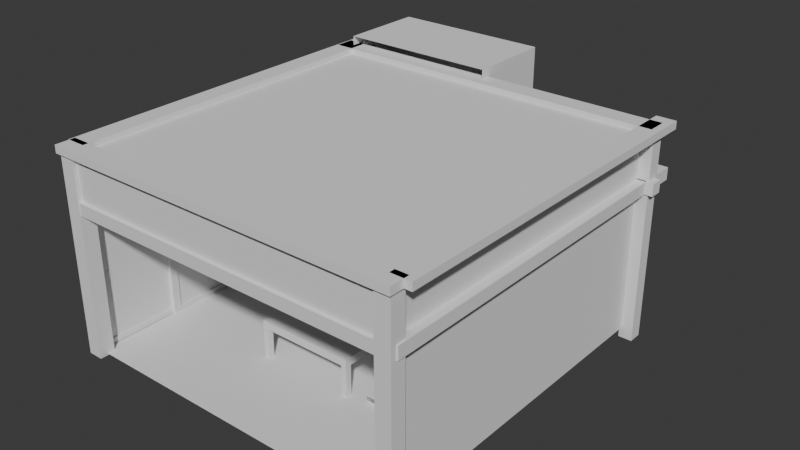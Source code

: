 # Source: home.blend  (saved by Blender 4.1.24; exported with 4.5.12 LTS)
import bpy
from mathutils import Matrix  # noqa: F401  (used for matrix-valued properties, if any)

bpy.ops.wm.read_factory_settings(use_empty=True)
scene = bpy.context.scene
scene.name = 'Scene'

# ---- collections
col_collection = bpy.data.collections.new('Collection'); scene.collection.children.link(col_collection)
col_collection_1 = bpy.data.collections.new('Collection 1'); col_collection.children.link(col_collection_1)
col_collection_2 = bpy.data.collections.new('Collection 2'); col_collection.children.link(col_collection_2)
col_collection_3 = bpy.data.collections.new('Collection 3'); col_collection.children.link(col_collection_3)
col_collection_4 = bpy.data.collections.new('Collection 4'); col_collection.children.link(col_collection_4)

# ---- world
world_world = bpy.data.worlds.new('World'); scene.world = world_world
world_world.use_nodes = True; world_world.node_tree.nodes.clear()
_N = world_world.node_tree.nodes; _L = world_world.node_tree.links
n0 = _N.new('ShaderNodeOutputWorld'); n0.name = 'World Output'; n0.location = (300, 300)
n1 = _N.new('ShaderNodeBackground'); n1.name = 'Background'; n1.location = (10, 300)
n1.inputs[0].default_value = (0.05088, 0.05088, 0.05088, 1.0)
_L.new(n1.outputs[0], n0.inputs[0])
n0.is_active_output = True
world_world.color = (0.05088, 0.05088, 0.05088)
world_world.use_sun_shadow = False
world_world.sun_shadow_jitter_overblur = 0.0

# ---- meshes
me_x = bpy.data.meshes.new('立方体')
me_x.from_pydata([(0.6667, -2.667, 2.0), (1.63, 0.8726, -1.192e-07), (0.6667, -0.6667, 2.0), (0.03704, 0.8726, -1.192e-07), (2.667, -2.667, 2.0), (2.667, -0.6667, 2.0), (0.6667, -2.667, 2.0), (0.6667, -0.6667, 2.0), (2.667, -0.6667, 2.0), (2.667, -2.667, 2.0), (0.0, -3.333, -1.192e-07), (3.333, -3.333, -1.192e-07), (0.0, 0.0, -1.192e-07), (3.333, 0.0, -1.192e-07), (3.333, 0.0, 2.08), (0.0, -3.333, 2.0), (3.333, 0.0, 1.6), (1.667, 0.0, 1.6), (3.333, 0.0, 1.438), (0.03704, 0.0, -1.192e-07), (1.63, 0.0, -1.192e-07), (0.0, 0.0, 1.76), (1.667, 0.0, 1.76), (0.0, 0.0, -1.192e-07), (3.333, 0.0, 2.08), (3.333, -3.333, 2.08), (0.0, -3.333, 2.08), (0.0, 0.0, 2.08), (0.0, 0.0, 2.08), (1.667, 0.0, 2.08), (0.03704, 0.0, 2.238), (1.63, 0.0, 2.238), (0.03704, 0.8726, 2.238), (1.63, 0.8726, 2.238), (1.667, -0.03704, 2.08), (1.667, -0.03704, 1.6), (3.333, -0.03704, 1.6), (3.333, -0.03704, 2.08), (1.667, -0.03704, 1.76), (1.667, -0.03704, 2.08), (0.0, -0.03704, 1.76), (0.0, -0.03704, 2.08), (0.0, -3.333, 1.52), (0.0, 0.0, 1.52), (0.03563, -3.333, 2.08), (0.03563, 0.0, 2.08), (0.03563, -3.333, 1.52), (0.03563, 0.0, 1.52), (3.333, -3.333, 1.52), (0.0, -3.333, 1.52), (3.333, -3.37, 2.08), (0.0, -3.37, 2.08), (3.333, -3.37, 1.52), (0.0, -3.37, 1.52)], [(10, 12), (2, 7), (6, 0), (9, 4), (5, 8), (12, 13), (15, 10), (18, 13), (12, 19), (14, 29)], [(3, 1, 33, 32), (11, 13, 23, 10), (29, 22, 21, 28), (29, 24, 16, 17), (25, 24, 13, 11), (25, 26, 28, 24), (19, 3, 32, 30), (20, 31, 33, 1), (30, 32, 33, 31), (34, 35, 36, 37), (24, 29, 34, 37), (16, 24, 37, 36), (29, 17, 35, 34), (17, 16, 36, 35), (39, 41, 40, 38), (28, 21, 40, 41), (22, 29, 39, 38), (29, 28, 41, 39), (21, 22, 38, 40), (27, 43, 42, 26), (45, 44, 46, 47), (43, 27, 45, 47), (26, 42, 46, 44), (42, 43, 47, 46), (27, 26, 44, 45), (25, 48, 52, 50), (50, 51, 53, 52), (26, 25, 50, 51), (49, 26, 51, 53), (48, 49, 53, 52)])
_uv = me_x.uv_layers.new(name='UVマップ')
_uv.uv.foreach_set('vector', [0.0, 0.0, 0.0, 0.0, 0.0, 0.0, 0.0, 0.0, 0.0, 0.0, 0.0, 0.0, 0.0, 0.0, 0.0, 0.0, 0.0, 0.0, 0.0, 0.0, 0.0, 0.0, 0.0, 0.0, 0.0, 0.0, 0.0, 0.0, 0.0, 0.0, 0.0, 0.0, 0.0, 0.0, 0.0, 0.0, 0.0, 0.0, 0.0, 0.0, 0.0, 0.0, 0.0, 0.0, 0.0, 0.0, 0.0, 0.0, 0.0, 0.0, 0.0, 0.0, 0.0, 0.0, 0.0, 0.0, 0.0, 0.0, 0.0, 0.0, 0.0, 0.0, 0.0, 0.0, 0.0, 0.0, 0.0, 0.0, 0.0, 0.0, 0.0, 0.0, 0.0, 0.0, 0.0, 0.0, 0.0, 0.0, 0.0, 0.0, 0.0, 0.0, 0.0, 0.0, 0.0, 0.0, 0.0, 0.0, 0.0, 0.0, 0.0, 0.0, 0.0, 0.0, 0.0, 0.0, 0.0, 0.0, 0.0, 0.0, 0.0, 0.0, 0.0, 0.0, 0.0, 0.0, 0.0, 0.0, 0.0, 0.0, 0.0, 0.0, 0.0, 0.0, 0.0, 0.0, 0.0, 0.0, 0.0, 0.0, 0.0, 0.0, 0.0, 0.0, 0.0, 0.0, 0.0, 0.0, 0.0, 0.0, 0.0, 0.0, 0.0, 0.0, 0.0, 0.0, 0.0, 0.0, 0.0, 0.0, 0.0, 0.0, 0.0, 0.0, 0.0, 0.0, 0.0, 0.0, 0.0, 0.0, 0.0, 0.0, 0.0, 0.0, 0.0, 0.0, 0.0, 0.0, 0.0, 0.0, 0.0, 0.0, 0.0, 0.0, 0.0, 0.0, 0.0, 0.0, 0.0, 0.0, 0.0, 0.0, 0.0, 0.0, 0.0, 0.0, 0.0, 0.0, 0.0, 0.0, 0.0, 0.0, 0.0, 0.0, 0.0, 0.0, 0.0, 0.0, 0.0, 0.0, 0.0, 0.0, 0.0, 0.0, 0.0, 0.0, 0.0, 0.0, 0.0, 0.0, 0.0, 0.0, 0.0, 0.0, 0.0, 0.0, 0.0, 0.0, 0.0, 0.0, 0.0, 0.0, 0.0, 0.0, 0.0, 0.0, 0.0, 0.0, 0.0, 0.0, 0.0, 0.0, 0.0, 0.0, 0.0, 0.0, 0.0, 0.0, 0.0, 0.0, 0.0, 0.0, 0.0, 0.0, 0.0, 0.0, 0.0, 0.0, 0.0, 0.0])
me_x.update()
me_003 = bpy.data.meshes.new('立方体.003')
me_003.from_pydata([(-0.075, -0.075, -0.075), (-0.075, -0.075, 0.075), (-0.075, 0.075, -0.075), (-0.075, 0.075, 0.075), (0.075, -0.075, -0.075), (0.075, -0.075, 0.075), (0.075, 0.075, -0.075), (0.075, 0.075, 0.075)], [], [(0, 1, 3, 2), (2, 3, 7, 6), (6, 7, 5, 4), (4, 5, 1, 0), (2, 6, 4, 0), (7, 3, 1, 5)])
_uv = me_003.uv_layers.new(name='UVマップ')
_uv.uv.foreach_set('vector', [0.375, 0.0, 0.625, 0.0, 0.625, 0.25, 0.375, 0.25, 0.375, 0.25, 0.625, 0.25, 0.625, 0.5, 0.375, 0.5, 0.375, 0.5, 0.625, 0.5, 0.625, 0.75, 0.375, 0.75, 0.375, 0.75, 0.625, 0.75, 0.625, 1.0, 0.375, 1.0, 0.125, 0.5, 0.375, 0.5, 0.375, 0.75, 0.125, 0.75, 0.625, 0.5, 0.875, 0.5, 0.875, 0.75, 0.625, 0.75])
me_003.update()
me_004 = bpy.data.meshes.new('立方体.004')
me_004.from_pydata([(-0.075, -0.075, -0.075), (-0.075, -0.075, 0.075), (-0.075, 0.075, -0.075), (-0.075, 0.075, 0.075), (0.075, -0.075, -0.075), (0.075, -0.075, 0.075), (0.075, 0.075, -0.075), (0.075, 0.075, 0.075)], [], [(0, 1, 3, 2), (2, 3, 7, 6), (6, 7, 5, 4), (4, 5, 1, 0), (2, 6, 4, 0), (7, 3, 1, 5)])
_uv = me_004.uv_layers.new(name='UVマップ')
_uv.uv.foreach_set('vector', [0.375, 0.0, 0.625, 0.0, 0.625, 0.25, 0.375, 0.25, 0.375, 0.25, 0.625, 0.25, 0.625, 0.5, 0.375, 0.5, 0.375, 0.5, 0.625, 0.5, 0.625, 0.75, 0.375, 0.75, 0.375, 0.75, 0.625, 0.75, 0.625, 1.0, 0.375, 1.0, 0.125, 0.5, 0.375, 0.5, 0.375, 0.75, 0.125, 0.75, 0.625, 0.5, 0.875, 0.5, 0.875, 0.75, 0.625, 0.75])
me_004.update()
me_005 = bpy.data.meshes.new('立方体.005')
me_005.from_pydata([(-0.075, -0.075, -0.075), (-0.075, -0.075, 0.075), (-0.075, 0.075, -0.075), (-0.075, 0.075, 0.075), (0.075, -0.075, -0.075), (0.075, -0.075, 0.075), (0.075, 0.075, -0.075), (0.075, 0.075, 0.075)], [], [(0, 1, 3, 2), (2, 3, 7, 6), (6, 7, 5, 4), (4, 5, 1, 0), (2, 6, 4, 0), (7, 3, 1, 5)])
_uv = me_005.uv_layers.new(name='UVマップ')
_uv.uv.foreach_set('vector', [0.375, 0.0, 0.625, 0.0, 0.625, 0.25, 0.375, 0.25, 0.375, 0.25, 0.625, 0.25, 0.625, 0.5, 0.375, 0.5, 0.375, 0.5, 0.625, 0.5, 0.625, 0.75, 0.375, 0.75, 0.375, 0.75, 0.625, 0.75, 0.625, 1.0, 0.375, 1.0, 0.125, 0.5, 0.375, 0.5, 0.375, 0.75, 0.125, 0.75, 0.625, 0.5, 0.875, 0.5, 0.875, 0.75, 0.625, 0.75])
me_005.update()
me_006 = bpy.data.meshes.new('立方体.006')
me_006.from_pydata([(-0.075, -0.075, -0.075), (-0.075, -0.075, 0.075), (-0.075, 0.075, -0.075), (-0.075, 0.075, 0.075), (0.075, -0.075, -0.075), (0.075, -0.075, 0.075), (0.075, 0.075, -0.075), (0.075, 0.075, 0.075)], [], [(0, 1, 3, 2), (2, 3, 7, 6), (6, 7, 5, 4), (4, 5, 1, 0), (2, 6, 4, 0), (7, 3, 1, 5)])
_uv = me_006.uv_layers.new(name='UVマップ')
_uv.uv.foreach_set('vector', [0.375, 0.0, 0.625, 0.0, 0.625, 0.25, 0.375, 0.25, 0.375, 0.25, 0.625, 0.25, 0.625, 0.5, 0.375, 0.5, 0.375, 0.5, 0.625, 0.5, 0.625, 0.75, 0.375, 0.75, 0.375, 0.75, 0.625, 0.75, 0.625, 1.0, 0.375, 1.0, 0.125, 0.5, 0.375, 0.5, 0.375, 0.75, 0.125, 0.75, 0.625, 0.5, 0.875, 0.5, 0.875, 0.75, 0.625, 0.75])
me_006.update()
me_010 = bpy.data.meshes.new('立方体.010')
me_010.from_pydata([(-0.075, -0.075, -0.075), (-0.075, -0.075, 0.075), (-0.075, 0.075, -0.075), (-0.075, 0.075, 0.075), (0.075, -0.075, -0.075), (0.075, -0.075, 0.075), (0.075, 0.075, -0.075), (0.075, 0.075, 0.075)], [], [(0, 1, 3, 2), (2, 3, 7, 6), (6, 7, 5, 4), (4, 5, 1, 0), (2, 6, 4, 0), (7, 3, 1, 5)])
_uv = me_010.uv_layers.new(name='UVマップ')
_uv.uv.foreach_set('vector', [0.375, 0.0, 0.625, 0.0, 0.625, 0.25, 0.375, 0.25, 0.375, 0.25, 0.625, 0.25, 0.625, 0.5, 0.375, 0.5, 0.375, 0.5, 0.625, 0.5, 0.625, 0.75, 0.375, 0.75, 0.375, 0.75, 0.625, 0.75, 0.625, 1.0, 0.375, 1.0, 0.125, 0.5, 0.375, 0.5, 0.375, 0.75, 0.125, 0.75, 0.625, 0.5, 0.875, 0.5, 0.875, 0.75, 0.625, 0.75])
me_010.update()
me_002 = bpy.data.meshes.new('立方体.002')
me_002.from_pydata([(-0.075, -0.075, -0.075), (-0.075, -0.075, 0.075), (-0.075, 0.075, -0.075), (-0.075, 0.075, 0.075), (0.075, -0.075, -0.075), (0.075, -0.075, 0.075), (0.075, 0.075, -0.075), (0.075, 0.075, 0.075)], [], [(0, 1, 3, 2), (2, 3, 7, 6), (6, 7, 5, 4), (4, 5, 1, 0), (2, 6, 4, 0), (7, 3, 1, 5)])
_uv = me_002.uv_layers.new(name='UVマップ')
_uv.uv.foreach_set('vector', [0.375, 0.0, 0.625, 0.0, 0.625, 0.25, 0.375, 0.25, 0.375, 0.25, 0.625, 0.25, 0.625, 0.5, 0.375, 0.5, 0.375, 0.5, 0.625, 0.5, 0.625, 0.75, 0.375, 0.75, 0.375, 0.75, 0.625, 0.75, 0.625, 1.0, 0.375, 1.0, 0.125, 0.5, 0.375, 0.5, 0.375, 0.75, 0.125, 0.75, 0.625, 0.5, 0.875, 0.5, 0.875, 0.75, 0.625, 0.75])
me_002.update()
me_008 = bpy.data.meshes.new('立方体.008')
me_008.from_pydata([(-0.075, -0.075, -0.075), (-0.075, -0.075, 0.075), (-0.075, 0.075, -0.075), (-0.075, 0.075, 0.075), (0.075, -0.075, -0.075), (0.075, -0.075, 0.075), (0.075, 0.075, -0.075), (0.075, 0.075, 0.075)], [], [(0, 1, 3, 2), (2, 3, 7, 6), (6, 7, 5, 4), (4, 5, 1, 0), (2, 6, 4, 0), (7, 3, 1, 5)])
_uv = me_008.uv_layers.new(name='UVマップ')
_uv.uv.foreach_set('vector', [0.375, 0.0, 0.625, 0.0, 0.625, 0.25, 0.375, 0.25, 0.375, 0.25, 0.625, 0.25, 0.625, 0.5, 0.375, 0.5, 0.375, 0.5, 0.625, 0.5, 0.625, 0.75, 0.375, 0.75, 0.375, 0.75, 0.625, 0.75, 0.625, 1.0, 0.375, 1.0, 0.125, 0.5, 0.375, 0.5, 0.375, 0.75, 0.125, 0.75, 0.625, 0.5, 0.875, 0.5, 0.875, 0.75, 0.625, 0.75])
me_008.update()
me_009 = bpy.data.meshes.new('立方体.009')
me_009.from_pydata([(-0.28, -0.28, -0.28), (-0.28, -0.28, 0.28), (-0.28, 0.28, -0.28), (-0.28, 0.28, 0.28), (0.28, -0.28, -0.28), (0.28, -0.28, 0.28), (0.28, 0.28, -0.28), (0.28, 0.28, 0.28)], [], [(0, 1, 3, 2), (2, 3, 7, 6), (6, 7, 5, 4), (4, 5, 1, 0), (2, 6, 4, 0), (7, 3, 1, 5)])
_uv = me_009.uv_layers.new(name='UVマップ')
_uv.uv.foreach_set('vector', [0.375, 0.0, 0.625, 0.0, 0.625, 0.25, 0.375, 0.25, 0.375, 0.25, 0.625, 0.25, 0.625, 0.5, 0.375, 0.5, 0.375, 0.5, 0.625, 0.5, 0.625, 0.75, 0.375, 0.75, 0.375, 0.75, 0.625, 0.75, 0.625, 1.0, 0.375, 1.0, 0.125, 0.5, 0.375, 0.5, 0.375, 0.75, 0.125, 0.75, 0.625, 0.5, 0.875, 0.5, 0.875, 0.75, 0.625, 0.75])
me_009.update()
me_011 = bpy.data.meshes.new('立方体.011')
me_011.from_pydata([(-0.075, -0.075, -0.075), (-0.075, -0.075, 0.075), (-0.075, 0.075, -0.075), (-0.075, 0.075, 0.075), (0.075, -0.075, -0.075), (0.075, -0.075, 0.075), (0.075, 0.075, -0.075), (0.075, 0.075, 0.075)], [], [(0, 1, 3, 2), (2, 3, 7, 6), (6, 7, 5, 4), (4, 5, 1, 0), (2, 6, 4, 0), (7, 3, 1, 5)])
_uv = me_011.uv_layers.new(name='UVマップ')
_uv.uv.foreach_set('vector', [0.375, 0.0, 0.625, 0.0, 0.625, 0.25, 0.375, 0.25, 0.375, 0.25, 0.625, 0.25, 0.625, 0.5, 0.375, 0.5, 0.375, 0.5, 0.625, 0.5, 0.625, 0.75, 0.375, 0.75, 0.375, 0.75, 0.625, 0.75, 0.625, 1.0, 0.375, 1.0, 0.125, 0.5, 0.375, 0.5, 0.375, 0.75, 0.125, 0.75, 0.625, 0.5, 0.875, 0.5, 0.875, 0.75, 0.625, 0.75])
me_011.update()
me_012 = bpy.data.meshes.new('立方体.012')
me_012.from_pydata([(-0.075, -0.075, -0.075), (-0.075, -0.075, 0.075), (-0.075, 0.075, -0.075), (-0.075, 0.075, 0.075), (0.075, -0.075, -0.075), (0.075, -0.075, 0.075), (0.075, 0.075, -0.075), (0.075, 0.075, 0.075)], [], [(0, 1, 3, 2), (2, 3, 7, 6), (6, 7, 5, 4), (4, 5, 1, 0), (2, 6, 4, 0), (7, 3, 1, 5)])
_uv = me_012.uv_layers.new(name='UVマップ')
_uv.uv.foreach_set('vector', [0.375, 0.0, 0.625, 0.0, 0.625, 0.25, 0.375, 0.25, 0.375, 0.25, 0.625, 0.25, 0.625, 0.5, 0.375, 0.5, 0.375, 0.5, 0.625, 0.5, 0.625, 0.75, 0.375, 0.75, 0.375, 0.75, 0.625, 0.75, 0.625, 1.0, 0.375, 1.0, 0.125, 0.5, 0.375, 0.5, 0.375, 0.75, 0.125, 0.75, 0.625, 0.5, 0.875, 0.5, 0.875, 0.75, 0.625, 0.75])
me_012.update()
me_013 = bpy.data.meshes.new('立方体.013')
me_013.from_pydata([(-0.075, -0.075, -0.075), (-0.075, -0.075, 0.075), (-0.075, 0.075, -0.075), (-0.075, 0.075, 0.075), (0.075, -0.075, -0.075), (0.075, -0.075, 0.075), (0.075, 0.075, -0.075), (0.075, 0.075, 0.075)], [], [(0, 1, 3, 2), (2, 3, 7, 6), (6, 7, 5, 4), (4, 5, 1, 0), (2, 6, 4, 0), (7, 3, 1, 5)])
_uv = me_013.uv_layers.new(name='UVマップ')
_uv.uv.foreach_set('vector', [0.375, 0.0, 0.625, 0.0, 0.625, 0.25, 0.375, 0.25, 0.375, 0.25, 0.625, 0.25, 0.625, 0.5, 0.375, 0.5, 0.375, 0.5, 0.625, 0.5, 0.625, 0.75, 0.375, 0.75, 0.375, 0.75, 0.625, 0.75, 0.625, 1.0, 0.375, 1.0, 0.125, 0.5, 0.375, 0.5, 0.375, 0.75, 0.125, 0.75, 0.625, 0.5, 0.875, 0.5, 0.875, 0.75, 0.625, 0.75])
me_013.update()
me_014 = bpy.data.meshes.new('立方体.014')
me_014.from_pydata([(-0.075, -0.075, -0.075), (-0.075, -0.075, 0.075), (-0.075, 0.075, -0.075), (-0.075, 0.075, 0.075), (0.075, -0.075, -0.075), (0.075, -0.075, 0.075), (0.075, 0.075, -0.075), (0.075, 0.075, 0.075)], [], [(0, 1, 3, 2), (2, 3, 7, 6), (6, 7, 5, 4), (4, 5, 1, 0), (2, 6, 4, 0), (7, 3, 1, 5)])
_uv = me_014.uv_layers.new(name='UVマップ')
_uv.uv.foreach_set('vector', [0.375, 0.0, 0.625, 0.0, 0.625, 0.25, 0.375, 0.25, 0.375, 0.25, 0.625, 0.25, 0.625, 0.5, 0.375, 0.5, 0.375, 0.5, 0.625, 0.5, 0.625, 0.75, 0.375, 0.75, 0.375, 0.75, 0.625, 0.75, 0.625, 1.0, 0.375, 1.0, 0.125, 0.5, 0.375, 0.5, 0.375, 0.75, 0.125, 0.75, 0.625, 0.5, 0.875, 0.5, 0.875, 0.75, 0.625, 0.75])
me_014.update()
me_015 = bpy.data.meshes.new('立方体.015')
me_015.from_pydata([(-0.075, -0.075, -0.075), (-0.075, -0.075, 0.075), (-0.075, 0.075, -0.075), (-0.075, 0.075, 0.075), (0.075, -0.075, -0.075), (0.075, -0.075, 0.075), (0.075, 0.075, -0.075), (0.075, 0.075, 0.075)], [], [(0, 1, 3, 2), (2, 3, 7, 6), (6, 7, 5, 4), (4, 5, 1, 0), (2, 6, 4, 0), (7, 3, 1, 5)])
_uv = me_015.uv_layers.new(name='UVマップ')
_uv.uv.foreach_set('vector', [0.375, 0.0, 0.625, 0.0, 0.625, 0.25, 0.375, 0.25, 0.375, 0.25, 0.625, 0.25, 0.625, 0.5, 0.375, 0.5, 0.375, 0.5, 0.625, 0.5, 0.625, 0.75, 0.375, 0.75, 0.375, 0.75, 0.625, 0.75, 0.625, 1.0, 0.375, 1.0, 0.125, 0.5, 0.375, 0.5, 0.375, 0.75, 0.125, 0.75, 0.625, 0.5, 0.875, 0.5, 0.875, 0.75, 0.625, 0.75])
me_015.update()
me_016 = bpy.data.meshes.new('立方体.016')
me_016.from_pydata([(-0.075, -0.075, -0.075), (-0.075, -0.075, 0.075), (-0.075, 0.075, -0.075), (-0.075, 0.075, 0.075), (0.075, -0.075, -0.075), (0.075, -0.075, 0.075), (0.075, 0.075, -0.075), (0.075, 0.075, 0.075)], [], [(0, 1, 3, 2), (2, 3, 7, 6), (6, 7, 5, 4), (4, 5, 1, 0), (2, 6, 4, 0), (7, 3, 1, 5)])
_uv = me_016.uv_layers.new(name='UVマップ')
_uv.uv.foreach_set('vector', [0.375, 0.0, 0.625, 0.0, 0.625, 0.25, 0.375, 0.25, 0.375, 0.25, 0.625, 0.25, 0.625, 0.5, 0.375, 0.5, 0.375, 0.5, 0.625, 0.5, 0.625, 0.75, 0.375, 0.75, 0.375, 0.75, 0.625, 0.75, 0.625, 1.0, 0.375, 1.0, 0.125, 0.5, 0.375, 0.5, 0.375, 0.75, 0.125, 0.75, 0.625, 0.5, 0.875, 0.5, 0.875, 0.75, 0.625, 0.75])
me_016.update()
me_017 = bpy.data.meshes.new('立方体.017')
me_017.from_pydata([(-0.075, -0.075, -0.075), (-0.075, -0.075, 0.075), (-0.075, 0.075, -0.075), (-0.075, 0.075, 0.075), (0.075, -0.075, -0.075), (0.075, -0.075, 0.075), (0.075, 0.075, -0.075), (0.075, 0.075, 0.075)], [], [(0, 1, 3, 2), (2, 3, 7, 6), (6, 7, 5, 4), (4, 5, 1, 0), (2, 6, 4, 0), (7, 3, 1, 5)])
_uv = me_017.uv_layers.new(name='UVマップ')
_uv.uv.foreach_set('vector', [0.375, 0.0, 0.625, 0.0, 0.625, 0.25, 0.375, 0.25, 0.375, 0.25, 0.625, 0.25, 0.625, 0.5, 0.375, 0.5, 0.375, 0.5, 0.625, 0.5, 0.625, 0.75, 0.375, 0.75, 0.375, 0.75, 0.625, 0.75, 0.625, 1.0, 0.375, 1.0, 0.125, 0.5, 0.375, 0.5, 0.375, 0.75, 0.125, 0.75, 0.625, 0.5, 0.875, 0.5, 0.875, 0.75, 0.625, 0.75])
me_017.update()
me_018 = bpy.data.meshes.new('立方体.018')
me_018.from_pydata([(-0.075, -0.075, -0.075), (-0.075, -0.075, 0.075), (-0.075, 0.075, -0.075), (-0.075, 0.075, 0.075), (0.075, -0.075, -0.075), (0.075, -0.075, 0.075), (0.075, 0.075, -0.075), (0.075, 0.075, 0.075)], [], [(0, 1, 3, 2), (2, 3, 7, 6), (6, 7, 5, 4), (4, 5, 1, 0), (2, 6, 4, 0), (7, 3, 1, 5)])
_uv = me_018.uv_layers.new(name='UVマップ')
_uv.uv.foreach_set('vector', [0.375, 0.0, 0.625, 0.0, 0.625, 0.25, 0.375, 0.25, 0.375, 0.25, 0.625, 0.25, 0.625, 0.5, 0.375, 0.5, 0.375, 0.5, 0.625, 0.5, 0.625, 0.75, 0.375, 0.75, 0.375, 0.75, 0.625, 0.75, 0.625, 1.0, 0.375, 1.0, 0.125, 0.5, 0.375, 0.5, 0.375, 0.75, 0.125, 0.75, 0.625, 0.5, 0.875, 0.5, 0.875, 0.75, 0.625, 0.75])
me_018.update()
me_005_1 = bpy.data.meshes.new('円柱.005')
me_005_1.from_pydata([(0.0, 0.08, -0.005), (0.0, 0.08, 0.005), (0.01561, 0.07846, -0.005), (0.01561, 0.07846, 0.005), (0.03061, 0.07391, -0.005), (0.03061, 0.07391, 0.005), (0.04445, 0.06652, -0.005), (0.04445, 0.06652, 0.005), (0.05657, 0.05657, -0.005), (0.05657, 0.05657, 0.005), (0.06652, 0.04445, -0.005), (0.06652, 0.04445, 0.005), (0.07391, 0.03061, -0.005), (0.07391, 0.03061, 0.005), (0.07846, 0.01561, -0.005), (0.07846, 0.01561, 0.005), (0.08, 0.0, -0.005), (0.08, 0.0, 0.005), (0.07846, -0.01561, -0.005), (0.07846, -0.01561, 0.005), (0.07391, -0.03061, -0.005), (0.07391, -0.03061, 0.005), (0.06652, -0.04445, -0.005), (0.06652, -0.04445, 0.005), (0.05657, -0.05657, -0.005), (0.05657, -0.05657, 0.005), (0.04445, -0.06652, -0.005), (0.04445, -0.06652, 0.005), (0.03061, -0.07391, -0.005), (0.03061, -0.07391, 0.005), (0.01561, -0.07846, -0.005), (0.01561, -0.07846, 0.005), (0.0, -0.08, -0.005), (0.0, -0.08, 0.005), (-0.01561, -0.07846, -0.005), (-0.01561, -0.07846, 0.005), (-0.03061, -0.07391, -0.005), (-0.03061, -0.07391, 0.005), (-0.04445, -0.06652, -0.005), (-0.04445, -0.06652, 0.005), (-0.05657, -0.05657, -0.005), (-0.05657, -0.05657, 0.005), (-0.06652, -0.04445, -0.005), (-0.06652, -0.04445, 0.005), (-0.07391, -0.03061, -0.005), (-0.07391, -0.03061, 0.005), (-0.07846, -0.01561, -0.005), (-0.07846, -0.01561, 0.005), (-0.08, 0.0, -0.005), (-0.08, 0.0, 0.005), (-0.07846, 0.01561, -0.005), (-0.07846, 0.01561, 0.005), (-0.07391, 0.03061, -0.005), (-0.07391, 0.03061, 0.005), (-0.06652, 0.04445, -0.005), (-0.06652, 0.04445, 0.005), (-0.05657, 0.05657, -0.005), (-0.05657, 0.05657, 0.005), (-0.04445, 0.06652, -0.005), (-0.04445, 0.06652, 0.005), (-0.03061, 0.07391, -0.005), (-0.03061, 0.07391, 0.005), (-0.01561, 0.07846, -0.005), (-0.01561, 0.07846, 0.005)], [], [(0, 1, 3, 2), (2, 3, 5, 4), (4, 5, 7, 6), (6, 7, 9, 8), (8, 9, 11, 10), (10, 11, 13, 12), (12, 13, 15, 14), (14, 15, 17, 16), (16, 17, 19, 18), (18, 19, 21, 20), (20, 21, 23, 22), (22, 23, 25, 24), (24, 25, 27, 26), (26, 27, 29, 28), (28, 29, 31, 30), (30, 31, 33, 32), (32, 33, 35, 34), (34, 35, 37, 36), (36, 37, 39, 38), (38, 39, 41, 40), (40, 41, 43, 42), (42, 43, 45, 44), (44, 45, 47, 46), (46, 47, 49, 48), (48, 49, 51, 50), (50, 51, 53, 52), (52, 53, 55, 54), (54, 55, 57, 56), (56, 57, 59, 58), (58, 59, 61, 60), (3, 1, 63, 61, 59, 57, 55, 53, 51, 49, 47, 45, 43, 41, 39, 37, 35, 33, 31, 29, 27, 25, 23, 21, 19, 17, 15, 13, 11, 9, 7, 5), (60, 61, 63, 62), (62, 63, 1, 0), (0, 2, 4, 6, 8, 10, 12, 14, 16, 18, 20, 22, 24, 26, 28, 30, 32, 34, 36, 38, 40, 42, 44, 46, 48, 50, 52, 54, 56, 58, 60, 62)])
_uv = me_005_1.uv_layers.new(name='UVマップ')
_uv.uv.foreach_set('vector', [1.0, 0.5, 1.0, 1.0, 0.9688, 1.0, 0.9688, 0.5, 0.9688, 0.5, 0.9688, 1.0, 0.9375, 1.0, 0.9375, 0.5, 0.9375, 0.5, 0.9375, 1.0, 0.9062, 1.0, 0.9062, 0.5, 0.9062, 0.5, 0.9062, 1.0, 0.875, 1.0, 0.875, 0.5, 0.875, 0.5, 0.875, 1.0, 0.8438, 1.0, 0.8438, 0.5, 0.8438, 0.5, 0.8438, 1.0, 0.8125, 1.0, 0.8125, 0.5, 0.8125, 0.5, 0.8125, 1.0, 0.7812, 1.0, 0.7812, 0.5, 0.7812, 0.5, 0.7812, 1.0, 0.75, 1.0, 0.75, 0.5, 0.75, 0.5, 0.75, 1.0, 0.7188, 1.0, 0.7188, 0.5, 0.7188, 0.5, 0.7188, 1.0, 0.6875, 1.0, 0.6875, 0.5, 0.6875, 0.5, 0.6875, 1.0, 0.6562, 1.0, 0.6562, 0.5, 0.6562, 0.5, 0.6562, 1.0, 0.625, 1.0, 0.625, 0.5, 0.625, 0.5, 0.625, 1.0, 0.5938, 1.0, 0.5938, 0.5, 0.5938, 0.5, 0.5938, 1.0, 0.5625, 1.0, 0.5625, 0.5, 0.5625, 0.5, 0.5625, 1.0, 0.5312, 1.0, 0.5312, 0.5, 0.5312, 0.5, 0.5312, 1.0, 0.5, 1.0, 0.5, 0.5, 0.5, 0.5, 0.5, 1.0, 0.4688, 1.0, 0.4688, 0.5, 0.4688, 0.5, 0.4688, 1.0, 0.4375, 1.0, 0.4375, 0.5, 0.4375, 0.5, 0.4375, 1.0, 0.4062, 1.0, 0.4062, 0.5, 0.4062, 0.5, 0.4062, 1.0, 0.375, 1.0, 0.375, 0.5, 0.375, 0.5, 0.375, 1.0, 0.3438, 1.0, 0.3438, 0.5, 0.3438, 0.5, 0.3438, 1.0, 0.3125, 1.0, 0.3125, 0.5, 0.3125, 0.5, 0.3125, 1.0, 0.2812, 1.0, 0.2812, 0.5, 0.2812, 0.5, 0.2812, 1.0, 0.25, 1.0, 0.25, 0.5, 0.25, 0.5, 0.25, 1.0, 0.2188, 1.0, 0.2188, 0.5, 0.2188, 0.5, 0.2188, 1.0, 0.1875, 1.0, 0.1875, 0.5, 0.1875, 0.5, 0.1875, 1.0, 0.1562, 1.0, 0.1562, 0.5, 0.1562, 0.5, 0.1562, 1.0, 0.125, 1.0, 0.125, 0.5, 0.125, 0.5, 0.125, 1.0, 0.09375, 1.0, 0.09375, 0.5, 0.09375, 0.5, 0.09375, 1.0, 0.0625, 1.0, 0.0625, 0.5, 0.2968, 0.4854, 0.25, 0.49, 0.2032, 0.4854, 0.1582, 0.4717, 0.1167, 0.4496, 0.08029, 0.4197, 0.05045, 0.3833, 0.02827, 0.3418, 0.01461, 0.2968, 0.01, 0.25, 0.01461, 0.2032, 0.02827, 0.1582, 0.05045, 0.1167, 0.08029, 0.08029, 0.1167, 0.05045, 0.1582, 0.02827, 0.2032, 0.01461, 0.25, 0.01, 0.2968, 0.01461, 0.3418, 0.02827, 0.3833, 0.05045, 0.4197, 0.08029, 0.4496, 0.1167, 0.4717, 0.1582, 0.4854, 0.2032, 0.49, 0.25, 0.4854, 0.2968, 0.4717, 0.3418, 0.4496, 0.3833, 0.4197, 0.4197, 0.3833, 0.4496, 0.3418, 0.4717, 0.0625, 0.5, 0.0625, 1.0, 0.03125, 1.0, 0.03125, 0.5, 0.03125, 0.5, 0.03125, 1.0, 0.0, 1.0, 0.0, 0.5, 0.75, 0.49, 0.7968, 0.4854, 0.8418, 0.4717, 0.8833, 0.4496, 0.9197, 0.4197, 0.9496, 0.3833, 0.9717, 0.3418, 0.9854, 0.2968, 0.99, 0.25, 0.9854, 0.2032, 0.9717, 0.1582, 0.9496, 0.1167, 0.9197, 0.08029, 0.8833, 0.05045, 0.8418, 0.02827, 0.7968, 0.01461, 0.75, 0.01, 0.7032, 0.01461, 0.6582, 0.02827, 0.6167, 0.05045, 0.5803, 0.08029, 0.5504, 0.1167, 0.5283, 0.1582, 0.5146, 0.2032, 0.51, 0.25, 0.5146, 0.2968, 0.5283, 0.3418, 0.5504, 0.3833, 0.5803, 0.4197, 0.6167, 0.4496, 0.6582, 0.4717, 0.7032, 0.4854])
me_005_1.update()
me_006_1 = bpy.data.meshes.new('円柱.006')
me_006_1.from_pydata([(0.0, 0.08, -0.005), (0.0, 0.08, 0.005), (0.01561, 0.07846, -0.005), (0.01561, 0.07846, 0.005), (0.03061, 0.07391, -0.005), (0.03061, 0.07391, 0.005), (0.04445, 0.06652, -0.005), (0.04445, 0.06652, 0.005), (0.05657, 0.05657, -0.005), (0.05657, 0.05657, 0.005), (0.06652, 0.04445, -0.005), (0.06652, 0.04445, 0.005), (0.07391, 0.03061, -0.005), (0.07391, 0.03061, 0.005), (0.07846, 0.01561, -0.005), (0.07846, 0.01561, 0.005), (0.08, 0.0, -0.005), (0.08, 0.0, 0.005), (0.07846, -0.01561, -0.005), (0.07846, -0.01561, 0.005), (0.07391, -0.03061, -0.005), (0.07391, -0.03061, 0.005), (0.06652, -0.04445, -0.005), (0.06652, -0.04445, 0.005), (0.05657, -0.05657, -0.005), (0.05657, -0.05657, 0.005), (0.04445, -0.06652, -0.005), (0.04445, -0.06652, 0.005), (0.03061, -0.07391, -0.005), (0.03061, -0.07391, 0.005), (0.01561, -0.07846, -0.005), (0.01561, -0.07846, 0.005), (0.0, -0.08, -0.005), (0.0, -0.08, 0.005), (-0.01561, -0.07846, -0.005), (-0.01561, -0.07846, 0.005), (-0.03061, -0.07391, -0.005), (-0.03061, -0.07391, 0.005), (-0.04445, -0.06652, -0.005), (-0.04445, -0.06652, 0.005), (-0.05657, -0.05657, -0.005), (-0.05657, -0.05657, 0.005), (-0.06652, -0.04445, -0.005), (-0.06652, -0.04445, 0.005), (-0.07391, -0.03061, -0.005), (-0.07391, -0.03061, 0.005), (-0.07846, -0.01561, -0.005), (-0.07846, -0.01561, 0.005), (-0.08, 0.0, -0.005), (-0.08, 0.0, 0.005), (-0.07846, 0.01561, -0.005), (-0.07846, 0.01561, 0.005), (-0.07391, 0.03061, -0.005), (-0.07391, 0.03061, 0.005), (-0.06652, 0.04445, -0.005), (-0.06652, 0.04445, 0.005), (-0.05657, 0.05657, -0.005), (-0.05657, 0.05657, 0.005), (-0.04445, 0.06652, -0.005), (-0.04445, 0.06652, 0.005), (-0.03061, 0.07391, -0.005), (-0.03061, 0.07391, 0.005), (-0.01561, 0.07846, -0.005), (-0.01561, 0.07846, 0.005)], [], [(0, 1, 3, 2), (2, 3, 5, 4), (4, 5, 7, 6), (6, 7, 9, 8), (8, 9, 11, 10), (10, 11, 13, 12), (12, 13, 15, 14), (14, 15, 17, 16), (16, 17, 19, 18), (18, 19, 21, 20), (20, 21, 23, 22), (22, 23, 25, 24), (24, 25, 27, 26), (26, 27, 29, 28), (28, 29, 31, 30), (30, 31, 33, 32), (32, 33, 35, 34), (34, 35, 37, 36), (36, 37, 39, 38), (38, 39, 41, 40), (40, 41, 43, 42), (42, 43, 45, 44), (44, 45, 47, 46), (46, 47, 49, 48), (48, 49, 51, 50), (50, 51, 53, 52), (52, 53, 55, 54), (54, 55, 57, 56), (56, 57, 59, 58), (58, 59, 61, 60), (3, 1, 63, 61, 59, 57, 55, 53, 51, 49, 47, 45, 43, 41, 39, 37, 35, 33, 31, 29, 27, 25, 23, 21, 19, 17, 15, 13, 11, 9, 7, 5), (60, 61, 63, 62), (62, 63, 1, 0), (0, 2, 4, 6, 8, 10, 12, 14, 16, 18, 20, 22, 24, 26, 28, 30, 32, 34, 36, 38, 40, 42, 44, 46, 48, 50, 52, 54, 56, 58, 60, 62)])
_uv = me_006_1.uv_layers.new(name='UVマップ')
_uv.uv.foreach_set('vector', [1.0, 0.5, 1.0, 1.0, 0.9688, 1.0, 0.9688, 0.5, 0.9688, 0.5, 0.9688, 1.0, 0.9375, 1.0, 0.9375, 0.5, 0.9375, 0.5, 0.9375, 1.0, 0.9062, 1.0, 0.9062, 0.5, 0.9062, 0.5, 0.9062, 1.0, 0.875, 1.0, 0.875, 0.5, 0.875, 0.5, 0.875, 1.0, 0.8438, 1.0, 0.8438, 0.5, 0.8438, 0.5, 0.8438, 1.0, 0.8125, 1.0, 0.8125, 0.5, 0.8125, 0.5, 0.8125, 1.0, 0.7812, 1.0, 0.7812, 0.5, 0.7812, 0.5, 0.7812, 1.0, 0.75, 1.0, 0.75, 0.5, 0.75, 0.5, 0.75, 1.0, 0.7188, 1.0, 0.7188, 0.5, 0.7188, 0.5, 0.7188, 1.0, 0.6875, 1.0, 0.6875, 0.5, 0.6875, 0.5, 0.6875, 1.0, 0.6562, 1.0, 0.6562, 0.5, 0.6562, 0.5, 0.6562, 1.0, 0.625, 1.0, 0.625, 0.5, 0.625, 0.5, 0.625, 1.0, 0.5938, 1.0, 0.5938, 0.5, 0.5938, 0.5, 0.5938, 1.0, 0.5625, 1.0, 0.5625, 0.5, 0.5625, 0.5, 0.5625, 1.0, 0.5312, 1.0, 0.5312, 0.5, 0.5312, 0.5, 0.5312, 1.0, 0.5, 1.0, 0.5, 0.5, 0.5, 0.5, 0.5, 1.0, 0.4688, 1.0, 0.4688, 0.5, 0.4688, 0.5, 0.4688, 1.0, 0.4375, 1.0, 0.4375, 0.5, 0.4375, 0.5, 0.4375, 1.0, 0.4062, 1.0, 0.4062, 0.5, 0.4062, 0.5, 0.4062, 1.0, 0.375, 1.0, 0.375, 0.5, 0.375, 0.5, 0.375, 1.0, 0.3438, 1.0, 0.3438, 0.5, 0.3438, 0.5, 0.3438, 1.0, 0.3125, 1.0, 0.3125, 0.5, 0.3125, 0.5, 0.3125, 1.0, 0.2812, 1.0, 0.2812, 0.5, 0.2812, 0.5, 0.2812, 1.0, 0.25, 1.0, 0.25, 0.5, 0.25, 0.5, 0.25, 1.0, 0.2188, 1.0, 0.2188, 0.5, 0.2188, 0.5, 0.2188, 1.0, 0.1875, 1.0, 0.1875, 0.5, 0.1875, 0.5, 0.1875, 1.0, 0.1562, 1.0, 0.1562, 0.5, 0.1562, 0.5, 0.1562, 1.0, 0.125, 1.0, 0.125, 0.5, 0.125, 0.5, 0.125, 1.0, 0.09375, 1.0, 0.09375, 0.5, 0.09375, 0.5, 0.09375, 1.0, 0.0625, 1.0, 0.0625, 0.5, 0.2968, 0.4854, 0.25, 0.49, 0.2032, 0.4854, 0.1582, 0.4717, 0.1167, 0.4496, 0.08029, 0.4197, 0.05045, 0.3833, 0.02827, 0.3418, 0.01461, 0.2968, 0.01, 0.25, 0.01461, 0.2032, 0.02827, 0.1582, 0.05045, 0.1167, 0.08029, 0.08029, 0.1167, 0.05045, 0.1582, 0.02827, 0.2032, 0.01461, 0.25, 0.01, 0.2968, 0.01461, 0.3418, 0.02827, 0.3833, 0.05045, 0.4197, 0.08029, 0.4496, 0.1167, 0.4717, 0.1582, 0.4854, 0.2032, 0.49, 0.25, 0.4854, 0.2968, 0.4717, 0.3418, 0.4496, 0.3833, 0.4197, 0.4197, 0.3833, 0.4496, 0.3418, 0.4717, 0.0625, 0.5, 0.0625, 1.0, 0.03125, 1.0, 0.03125, 0.5, 0.03125, 0.5, 0.03125, 1.0, 0.0, 1.0, 0.0, 0.5, 0.75, 0.49, 0.7968, 0.4854, 0.8418, 0.4717, 0.8833, 0.4496, 0.9197, 0.4197, 0.9496, 0.3833, 0.9717, 0.3418, 0.9854, 0.2968, 0.99, 0.25, 0.9854, 0.2032, 0.9717, 0.1582, 0.9496, 0.1167, 0.9197, 0.08029, 0.8833, 0.05045, 0.8418, 0.02827, 0.7968, 0.01461, 0.75, 0.01, 0.7032, 0.01461, 0.6582, 0.02827, 0.6167, 0.05045, 0.5803, 0.08029, 0.5504, 0.1167, 0.5283, 0.1582, 0.5146, 0.2032, 0.51, 0.25, 0.5146, 0.2968, 0.5283, 0.3418, 0.5504, 0.3833, 0.5803, 0.4197, 0.6167, 0.4496, 0.6582, 0.4717, 0.7032, 0.4854])
me_006_1.update()
me_001 = bpy.data.meshes.new('平面.001')
me_001.from_pydata([(-0.45, -0.45, 0.0), (0.005556, -0.45, -3.497e-08), (-0.45, 0.45, 0.0), (0.005556, 0.45, -3.497e-08), (-0.5, 0.5, -2.186e-09), (0.05556, 0.5, -3.715e-08), (-0.5, -0.5, 2.186e-09), (0.05556, -0.5, -3.278e-08), (-0.45, 0.45, 0.02), (-0.45, -0.45, 0.02), (0.005556, -0.45, 0.02), (0.005556, 0.45, 0.02), (-0.5, 0.5, 0.02), (0.05556, 0.5, 0.02), (-0.5, -0.5, 0.02), (0.05556, -0.5, 0.02), (0.05556, 0.5, -0.01), (-0.5, 0.5, -0.01), (0.05556, -0.5, -0.01), (-0.5, -0.5, -0.01), (0.0, 0.45, 0.0), (0.02, 0.45, 0.0), (-0.02, 0.45, 0.0), (0.02, 0.45, 0.018), (-0.02, 0.45, 0.018)], [(5, 16), (4, 17), (7, 18), (6, 19), (21, 22), (21, 20), (20, 22), (22, 24), (21, 23)], [(2, 0, 1, 3), (18, 15, 14, 19), (0, 2, 8, 9), (19, 14, 12, 17), (3, 1, 10, 11), (9, 8, 12, 14), (13, 12, 8, 11), (15, 13, 11, 10), (10, 9, 14, 15), (2, 3, 11, 8), (1, 0, 9, 10), (16, 17, 12, 13), (13, 15, 18, 16)])
_uv = me_001.uv_layers.new(name='UVマップ')
_uv.uv.foreach_set('vector', [0.0, 1.0, 0.0, 0.0, 1.0, 0.0, 1.0, 1.0, 0.0, 0.0, 0.0, 0.0, 0.0, 0.0, 0.0, 0.0, 0.0, 0.0, 0.0, 1.0, 0.0, 1.0, 0.0, 0.0, 0.0, 0.0, 0.0, 0.0, 0.0, 0.0, 0.0, 0.0, 1.0, 1.0, 1.0, 0.0, 1.0, 0.0, 1.0, 1.0, 0.0, 0.0, 0.0, 1.0, 0.0, 0.0, 0.0, 0.0, 0.0, 0.0, 0.0, 0.0, 0.0, 1.0, 1.0, 1.0, 0.0, 0.0, 0.0, 0.0, 1.0, 1.0, 1.0, 0.0, 1.0, 0.0, 0.0, 0.0, 0.0, 0.0, 0.0, 0.0, 0.0, 1.0, 1.0, 1.0, 1.0, 1.0, 0.0, 1.0, 1.0, 0.0, 0.0, 0.0, 0.0, 0.0, 1.0, 0.0, 0.0, 0.0, 0.0, 0.0, 0.0, 0.0, 0.0, 0.0, 0.0, 0.0, 0.0, 0.0, 0.0, 0.0, 0.0, 0.0])
me_001.update()
me_002_1 = bpy.data.meshes.new('平面.002')
me_002_1.from_pydata([(-0.45, -0.45, 0.0), (0.005556, -0.45, -3.497e-08), (-0.45, 0.45, 0.0), (0.005556, 0.45, -3.497e-08), (-0.5, 0.5, -2.186e-09), (0.05556, 0.5, -3.715e-08), (-0.5, -0.5, 2.186e-09), (0.05556, -0.5, -3.278e-08), (-0.45, 0.45, 0.02), (-0.45, -0.45, 0.02), (0.005556, -0.45, 0.02), (0.005556, 0.45, 0.02), (-0.5, 0.5, 0.02), (0.05556, 0.5, 0.02), (-0.5, -0.5, 0.02), (0.05556, -0.5, 0.02), (0.05556, 0.5, -0.01), (-0.5, 0.5, -0.01), (0.05556, -0.5, -0.01), (-0.5, -0.5, -0.01), (0.0, 0.45, 0.0), (0.02, 0.45, 0.0), (-0.02, 0.45, 0.0), (0.02, 0.45, 0.018), (-0.02, 0.45, 0.018)], [(5, 16), (4, 17), (7, 18), (6, 19), (21, 22), (21, 20), (20, 22), (22, 24), (21, 23)], [(2, 0, 1, 3), (18, 15, 14, 19), (0, 2, 8, 9), (19, 14, 12, 17), (3, 1, 10, 11), (9, 8, 12, 14), (13, 12, 8, 11), (15, 13, 11, 10), (10, 9, 14, 15), (2, 3, 11, 8), (1, 0, 9, 10), (16, 17, 12, 13), (13, 15, 18, 16)])
_uv = me_002_1.uv_layers.new(name='UVマップ')
_uv.uv.foreach_set('vector', [0.0, 1.0, 0.0, 0.0, 1.0, 0.0, 1.0, 1.0, 0.0, 0.0, 0.0, 0.0, 0.0, 0.0, 0.0, 0.0, 0.0, 0.0, 0.0, 1.0, 0.0, 1.0, 0.0, 0.0, 0.0, 0.0, 0.0, 0.0, 0.0, 0.0, 0.0, 0.0, 1.0, 1.0, 1.0, 0.0, 1.0, 0.0, 1.0, 1.0, 0.0, 0.0, 0.0, 1.0, 0.0, 0.0, 0.0, 0.0, 0.0, 0.0, 0.0, 0.0, 0.0, 1.0, 1.0, 1.0, 0.0, 0.0, 0.0, 0.0, 1.0, 1.0, 1.0, 0.0, 1.0, 0.0, 0.0, 0.0, 0.0, 0.0, 0.0, 0.0, 0.0, 1.0, 1.0, 1.0, 1.0, 1.0, 0.0, 1.0, 1.0, 0.0, 0.0, 0.0, 0.0, 0.0, 1.0, 0.0, 0.0, 0.0, 0.0, 0.0, 0.0, 0.0, 0.0, 0.0, 0.0, 0.0, 0.0, 0.0, 0.0, 0.0, 0.0, 0.0])
me_002_1.update()
me_x_1 = bpy.data.meshes.new('円柱')
me_x_1.from_pydata([(0.0, 0.08, -0.005), (0.0, 0.08, 0.005), (0.01561, 0.07846, -0.005), (0.01561, 0.07846, 0.005), (0.03061, 0.07391, -0.005), (0.03061, 0.07391, 0.005), (0.04445, 0.06652, -0.005), (0.04445, 0.06652, 0.005), (0.05657, 0.05657, -0.005), (0.05657, 0.05657, 0.005), (0.06652, 0.04445, -0.005), (0.06652, 0.04445, 0.005), (0.07391, 0.03061, -0.005), (0.07391, 0.03061, 0.005), (0.07846, 0.01561, -0.005), (0.07846, 0.01561, 0.005), (0.08, 0.0, -0.005), (0.08, 0.0, 0.005), (0.07846, -0.01561, -0.005), (0.07846, -0.01561, 0.005), (0.07391, -0.03061, -0.005), (0.07391, -0.03061, 0.005), (0.06652, -0.04445, -0.005), (0.06652, -0.04445, 0.005), (0.05657, -0.05657, -0.005), (0.05657, -0.05657, 0.005), (0.04445, -0.06652, -0.005), (0.04445, -0.06652, 0.005), (0.03061, -0.07391, -0.005), (0.03061, -0.07391, 0.005), (0.01561, -0.07846, -0.005), (0.01561, -0.07846, 0.005), (0.0, -0.08, -0.005), (0.0, -0.08, 0.005), (-0.01561, -0.07846, -0.005), (-0.01561, -0.07846, 0.005), (-0.03061, -0.07391, -0.005), (-0.03061, -0.07391, 0.005), (-0.04445, -0.06652, -0.005), (-0.04445, -0.06652, 0.005), (-0.05657, -0.05657, -0.005), (-0.05657, -0.05657, 0.005), (-0.06652, -0.04445, -0.005), (-0.06652, -0.04445, 0.005), (-0.07391, -0.03061, -0.005), (-0.07391, -0.03061, 0.005), (-0.07846, -0.01561, -0.005), (-0.07846, -0.01561, 0.005), (-0.08, 0.0, -0.005), (-0.08, 0.0, 0.005), (-0.07846, 0.01561, -0.005), (-0.07846, 0.01561, 0.005), (-0.07391, 0.03061, -0.005), (-0.07391, 0.03061, 0.005), (-0.06652, 0.04445, -0.005), (-0.06652, 0.04445, 0.005), (-0.05657, 0.05657, -0.005), (-0.05657, 0.05657, 0.005), (-0.04445, 0.06652, -0.005), (-0.04445, 0.06652, 0.005), (-0.03061, 0.07391, -0.005), (-0.03061, 0.07391, 0.005), (-0.01561, 0.07846, -0.005), (-0.01561, 0.07846, 0.005)], [], [(0, 1, 3, 2), (2, 3, 5, 4), (4, 5, 7, 6), (6, 7, 9, 8), (8, 9, 11, 10), (10, 11, 13, 12), (12, 13, 15, 14), (14, 15, 17, 16), (16, 17, 19, 18), (18, 19, 21, 20), (20, 21, 23, 22), (22, 23, 25, 24), (24, 25, 27, 26), (26, 27, 29, 28), (28, 29, 31, 30), (30, 31, 33, 32), (32, 33, 35, 34), (34, 35, 37, 36), (36, 37, 39, 38), (38, 39, 41, 40), (40, 41, 43, 42), (42, 43, 45, 44), (44, 45, 47, 46), (46, 47, 49, 48), (48, 49, 51, 50), (50, 51, 53, 52), (52, 53, 55, 54), (54, 55, 57, 56), (56, 57, 59, 58), (58, 59, 61, 60), (3, 1, 63, 61, 59, 57, 55, 53, 51, 49, 47, 45, 43, 41, 39, 37, 35, 33, 31, 29, 27, 25, 23, 21, 19, 17, 15, 13, 11, 9, 7, 5), (60, 61, 63, 62), (62, 63, 1, 0), (0, 2, 4, 6, 8, 10, 12, 14, 16, 18, 20, 22, 24, 26, 28, 30, 32, 34, 36, 38, 40, 42, 44, 46, 48, 50, 52, 54, 56, 58, 60, 62)])
_uv = me_x_1.uv_layers.new(name='UVマップ')
_uv.uv.foreach_set('vector', [1.0, 0.5, 1.0, 1.0, 0.9688, 1.0, 0.9688, 0.5, 0.9688, 0.5, 0.9688, 1.0, 0.9375, 1.0, 0.9375, 0.5, 0.9375, 0.5, 0.9375, 1.0, 0.9062, 1.0, 0.9062, 0.5, 0.9062, 0.5, 0.9062, 1.0, 0.875, 1.0, 0.875, 0.5, 0.875, 0.5, 0.875, 1.0, 0.8438, 1.0, 0.8438, 0.5, 0.8438, 0.5, 0.8438, 1.0, 0.8125, 1.0, 0.8125, 0.5, 0.8125, 0.5, 0.8125, 1.0, 0.7812, 1.0, 0.7812, 0.5, 0.7812, 0.5, 0.7812, 1.0, 0.75, 1.0, 0.75, 0.5, 0.75, 0.5, 0.75, 1.0, 0.7188, 1.0, 0.7188, 0.5, 0.7188, 0.5, 0.7188, 1.0, 0.6875, 1.0, 0.6875, 0.5, 0.6875, 0.5, 0.6875, 1.0, 0.6562, 1.0, 0.6562, 0.5, 0.6562, 0.5, 0.6562, 1.0, 0.625, 1.0, 0.625, 0.5, 0.625, 0.5, 0.625, 1.0, 0.5938, 1.0, 0.5938, 0.5, 0.5938, 0.5, 0.5938, 1.0, 0.5625, 1.0, 0.5625, 0.5, 0.5625, 0.5, 0.5625, 1.0, 0.5312, 1.0, 0.5312, 0.5, 0.5312, 0.5, 0.5312, 1.0, 0.5, 1.0, 0.5, 0.5, 0.5, 0.5, 0.5, 1.0, 0.4688, 1.0, 0.4688, 0.5, 0.4688, 0.5, 0.4688, 1.0, 0.4375, 1.0, 0.4375, 0.5, 0.4375, 0.5, 0.4375, 1.0, 0.4062, 1.0, 0.4062, 0.5, 0.4062, 0.5, 0.4062, 1.0, 0.375, 1.0, 0.375, 0.5, 0.375, 0.5, 0.375, 1.0, 0.3438, 1.0, 0.3438, 0.5, 0.3438, 0.5, 0.3438, 1.0, 0.3125, 1.0, 0.3125, 0.5, 0.3125, 0.5, 0.3125, 1.0, 0.2812, 1.0, 0.2812, 0.5, 0.2812, 0.5, 0.2812, 1.0, 0.25, 1.0, 0.25, 0.5, 0.25, 0.5, 0.25, 1.0, 0.2188, 1.0, 0.2188, 0.5, 0.2188, 0.5, 0.2188, 1.0, 0.1875, 1.0, 0.1875, 0.5, 0.1875, 0.5, 0.1875, 1.0, 0.1562, 1.0, 0.1562, 0.5, 0.1562, 0.5, 0.1562, 1.0, 0.125, 1.0, 0.125, 0.5, 0.125, 0.5, 0.125, 1.0, 0.09375, 1.0, 0.09375, 0.5, 0.09375, 0.5, 0.09375, 1.0, 0.0625, 1.0, 0.0625, 0.5, 0.2968, 0.4854, 0.25, 0.49, 0.2032, 0.4854, 0.1582, 0.4717, 0.1167, 0.4496, 0.08029, 0.4197, 0.05045, 0.3833, 0.02827, 0.3418, 0.01461, 0.2968, 0.01, 0.25, 0.01461, 0.2032, 0.02827, 0.1582, 0.05045, 0.1167, 0.08029, 0.08029, 0.1167, 0.05045, 0.1582, 0.02827, 0.2032, 0.01461, 0.25, 0.01, 0.2968, 0.01461, 0.3418, 0.02827, 0.3833, 0.05045, 0.4197, 0.08029, 0.4496, 0.1167, 0.4717, 0.1582, 0.4854, 0.2032, 0.49, 0.25, 0.4854, 0.2968, 0.4717, 0.3418, 0.4496, 0.3833, 0.4197, 0.4197, 0.3833, 0.4496, 0.3418, 0.4717, 0.0625, 0.5, 0.0625, 1.0, 0.03125, 1.0, 0.03125, 0.5, 0.03125, 0.5, 0.03125, 1.0, 0.0, 1.0, 0.0, 0.5, 0.75, 0.49, 0.7968, 0.4854, 0.8418, 0.4717, 0.8833, 0.4496, 0.9197, 0.4197, 0.9496, 0.3833, 0.9717, 0.3418, 0.9854, 0.2968, 0.99, 0.25, 0.9854, 0.2032, 0.9717, 0.1582, 0.9496, 0.1167, 0.9197, 0.08029, 0.8833, 0.05045, 0.8418, 0.02827, 0.7968, 0.01461, 0.75, 0.01, 0.7032, 0.01461, 0.6582, 0.02827, 0.6167, 0.05045, 0.5803, 0.08029, 0.5504, 0.1167, 0.5283, 0.1582, 0.5146, 0.2032, 0.51, 0.25, 0.5146, 0.2968, 0.5283, 0.3418, 0.5504, 0.3833, 0.5803, 0.4197, 0.6167, 0.4496, 0.6582, 0.4717, 0.7032, 0.4854])
me_x_1.update()
me_002_2 = bpy.data.meshes.new('円柱.002')
me_002_2.from_pydata([(0.0, 0.08, -0.005), (0.0, 0.08, 0.005), (0.01561, 0.07846, -0.005), (0.01561, 0.07846, 0.005), (0.03061, 0.07391, -0.005), (0.03061, 0.07391, 0.005), (0.04445, 0.06652, -0.005), (0.04445, 0.06652, 0.005), (0.05657, 0.05657, -0.005), (0.05657, 0.05657, 0.005), (0.06652, 0.04445, -0.005), (0.06652, 0.04445, 0.005), (0.07391, 0.03061, -0.005), (0.07391, 0.03061, 0.005), (0.07846, 0.01561, -0.005), (0.07846, 0.01561, 0.005), (0.08, 0.0, -0.005), (0.08, 0.0, 0.005), (0.07846, -0.01561, -0.005), (0.07846, -0.01561, 0.005), (0.07391, -0.03061, -0.005), (0.07391, -0.03061, 0.005), (0.06652, -0.04445, -0.005), (0.06652, -0.04445, 0.005), (0.05657, -0.05657, -0.005), (0.05657, -0.05657, 0.005), (0.04445, -0.06652, -0.005), (0.04445, -0.06652, 0.005), (0.03061, -0.07391, -0.005), (0.03061, -0.07391, 0.005), (0.01561, -0.07846, -0.005), (0.01561, -0.07846, 0.005), (0.0, -0.08, -0.005), (0.0, -0.08, 0.005), (-0.01561, -0.07846, -0.005), (-0.01561, -0.07846, 0.005), (-0.03061, -0.07391, -0.005), (-0.03061, -0.07391, 0.005), (-0.04445, -0.06652, -0.005), (-0.04445, -0.06652, 0.005), (-0.05657, -0.05657, -0.005), (-0.05657, -0.05657, 0.005), (-0.06652, -0.04445, -0.005), (-0.06652, -0.04445, 0.005), (-0.07391, -0.03061, -0.005), (-0.07391, -0.03061, 0.005), (-0.07846, -0.01561, -0.005), (-0.07846, -0.01561, 0.005), (-0.08, 0.0, -0.005), (-0.08, 0.0, 0.005), (-0.07846, 0.01561, -0.005), (-0.07846, 0.01561, 0.005), (-0.07391, 0.03061, -0.005), (-0.07391, 0.03061, 0.005), (-0.06652, 0.04445, -0.005), (-0.06652, 0.04445, 0.005), (-0.05657, 0.05657, -0.005), (-0.05657, 0.05657, 0.005), (-0.04445, 0.06652, -0.005), (-0.04445, 0.06652, 0.005), (-0.03061, 0.07391, -0.005), (-0.03061, 0.07391, 0.005), (-0.01561, 0.07846, -0.005), (-0.01561, 0.07846, 0.005)], [], [(0, 1, 3, 2), (2, 3, 5, 4), (4, 5, 7, 6), (6, 7, 9, 8), (8, 9, 11, 10), (10, 11, 13, 12), (12, 13, 15, 14), (14, 15, 17, 16), (16, 17, 19, 18), (18, 19, 21, 20), (20, 21, 23, 22), (22, 23, 25, 24), (24, 25, 27, 26), (26, 27, 29, 28), (28, 29, 31, 30), (30, 31, 33, 32), (32, 33, 35, 34), (34, 35, 37, 36), (36, 37, 39, 38), (38, 39, 41, 40), (40, 41, 43, 42), (42, 43, 45, 44), (44, 45, 47, 46), (46, 47, 49, 48), (48, 49, 51, 50), (50, 51, 53, 52), (52, 53, 55, 54), (54, 55, 57, 56), (56, 57, 59, 58), (58, 59, 61, 60), (3, 1, 63, 61, 59, 57, 55, 53, 51, 49, 47, 45, 43, 41, 39, 37, 35, 33, 31, 29, 27, 25, 23, 21, 19, 17, 15, 13, 11, 9, 7, 5), (60, 61, 63, 62), (62, 63, 1, 0), (0, 2, 4, 6, 8, 10, 12, 14, 16, 18, 20, 22, 24, 26, 28, 30, 32, 34, 36, 38, 40, 42, 44, 46, 48, 50, 52, 54, 56, 58, 60, 62)])
_uv = me_002_2.uv_layers.new(name='UVマップ')
_uv.uv.foreach_set('vector', [1.0, 0.5, 1.0, 1.0, 0.9688, 1.0, 0.9688, 0.5, 0.9688, 0.5, 0.9688, 1.0, 0.9375, 1.0, 0.9375, 0.5, 0.9375, 0.5, 0.9375, 1.0, 0.9062, 1.0, 0.9062, 0.5, 0.9062, 0.5, 0.9062, 1.0, 0.875, 1.0, 0.875, 0.5, 0.875, 0.5, 0.875, 1.0, 0.8438, 1.0, 0.8438, 0.5, 0.8438, 0.5, 0.8438, 1.0, 0.8125, 1.0, 0.8125, 0.5, 0.8125, 0.5, 0.8125, 1.0, 0.7812, 1.0, 0.7812, 0.5, 0.7812, 0.5, 0.7812, 1.0, 0.75, 1.0, 0.75, 0.5, 0.75, 0.5, 0.75, 1.0, 0.7188, 1.0, 0.7188, 0.5, 0.7188, 0.5, 0.7188, 1.0, 0.6875, 1.0, 0.6875, 0.5, 0.6875, 0.5, 0.6875, 1.0, 0.6562, 1.0, 0.6562, 0.5, 0.6562, 0.5, 0.6562, 1.0, 0.625, 1.0, 0.625, 0.5, 0.625, 0.5, 0.625, 1.0, 0.5938, 1.0, 0.5938, 0.5, 0.5938, 0.5, 0.5938, 1.0, 0.5625, 1.0, 0.5625, 0.5, 0.5625, 0.5, 0.5625, 1.0, 0.5312, 1.0, 0.5312, 0.5, 0.5312, 0.5, 0.5312, 1.0, 0.5, 1.0, 0.5, 0.5, 0.5, 0.5, 0.5, 1.0, 0.4688, 1.0, 0.4688, 0.5, 0.4688, 0.5, 0.4688, 1.0, 0.4375, 1.0, 0.4375, 0.5, 0.4375, 0.5, 0.4375, 1.0, 0.4062, 1.0, 0.4062, 0.5, 0.4062, 0.5, 0.4062, 1.0, 0.375, 1.0, 0.375, 0.5, 0.375, 0.5, 0.375, 1.0, 0.3438, 1.0, 0.3438, 0.5, 0.3438, 0.5, 0.3438, 1.0, 0.3125, 1.0, 0.3125, 0.5, 0.3125, 0.5, 0.3125, 1.0, 0.2812, 1.0, 0.2812, 0.5, 0.2812, 0.5, 0.2812, 1.0, 0.25, 1.0, 0.25, 0.5, 0.25, 0.5, 0.25, 1.0, 0.2188, 1.0, 0.2188, 0.5, 0.2188, 0.5, 0.2188, 1.0, 0.1875, 1.0, 0.1875, 0.5, 0.1875, 0.5, 0.1875, 1.0, 0.1562, 1.0, 0.1562, 0.5, 0.1562, 0.5, 0.1562, 1.0, 0.125, 1.0, 0.125, 0.5, 0.125, 0.5, 0.125, 1.0, 0.09375, 1.0, 0.09375, 0.5, 0.09375, 0.5, 0.09375, 1.0, 0.0625, 1.0, 0.0625, 0.5, 0.2968, 0.4854, 0.25, 0.49, 0.2032, 0.4854, 0.1582, 0.4717, 0.1167, 0.4496, 0.08029, 0.4197, 0.05045, 0.3833, 0.02827, 0.3418, 0.01461, 0.2968, 0.01, 0.25, 0.01461, 0.2032, 0.02827, 0.1582, 0.05045, 0.1167, 0.08029, 0.08029, 0.1167, 0.05045, 0.1582, 0.02827, 0.2032, 0.01461, 0.25, 0.01, 0.2968, 0.01461, 0.3418, 0.02827, 0.3833, 0.05045, 0.4197, 0.08029, 0.4496, 0.1167, 0.4717, 0.1582, 0.4854, 0.2032, 0.49, 0.25, 0.4854, 0.2968, 0.4717, 0.3418, 0.4496, 0.3833, 0.4197, 0.4197, 0.3833, 0.4496, 0.3418, 0.4717, 0.0625, 0.5, 0.0625, 1.0, 0.03125, 1.0, 0.03125, 0.5, 0.03125, 0.5, 0.03125, 1.0, 0.0, 1.0, 0.0, 0.5, 0.75, 0.49, 0.7968, 0.4854, 0.8418, 0.4717, 0.8833, 0.4496, 0.9197, 0.4197, 0.9496, 0.3833, 0.9717, 0.3418, 0.9854, 0.2968, 0.99, 0.25, 0.9854, 0.2032, 0.9717, 0.1582, 0.9496, 0.1167, 0.9197, 0.08029, 0.8833, 0.05045, 0.8418, 0.02827, 0.7968, 0.01461, 0.75, 0.01, 0.7032, 0.01461, 0.6582, 0.02827, 0.6167, 0.05045, 0.5803, 0.08029, 0.5504, 0.1167, 0.5283, 0.1582, 0.5146, 0.2032, 0.51, 0.25, 0.5146, 0.2968, 0.5283, 0.3418, 0.5504, 0.3833, 0.5803, 0.4197, 0.6167, 0.4496, 0.6582, 0.4717, 0.7032, 0.4854])
me_002_2.update()
me_003_1 = bpy.data.meshes.new('円柱.003')
me_003_1.from_pydata([(0.0, 0.08, -0.005), (0.0, 0.08, 0.005), (0.01561, 0.07846, -0.005), (0.01561, 0.07846, 0.005), (0.03061, 0.07391, -0.005), (0.03061, 0.07391, 0.005), (0.04445, 0.06652, -0.005), (0.04445, 0.06652, 0.005), (0.05657, 0.05657, -0.005), (0.05657, 0.05657, 0.005), (0.06652, 0.04445, -0.005), (0.06652, 0.04445, 0.005), (0.07391, 0.03061, -0.005), (0.07391, 0.03061, 0.005), (0.07846, 0.01561, -0.005), (0.07846, 0.01561, 0.005), (0.08, 0.0, -0.005), (0.08, 0.0, 0.005), (0.07846, -0.01561, -0.005), (0.07846, -0.01561, 0.005), (0.07391, -0.03061, -0.005), (0.07391, -0.03061, 0.005), (0.06652, -0.04445, -0.005), (0.06652, -0.04445, 0.005), (0.05657, -0.05657, -0.005), (0.05657, -0.05657, 0.005), (0.04445, -0.06652, -0.005), (0.04445, -0.06652, 0.005), (0.03061, -0.07391, -0.005), (0.03061, -0.07391, 0.005), (0.01561, -0.07846, -0.005), (0.01561, -0.07846, 0.005), (0.0, -0.08, -0.005), (0.0, -0.08, 0.005), (-0.01561, -0.07846, -0.005), (-0.01561, -0.07846, 0.005), (-0.03061, -0.07391, -0.005), (-0.03061, -0.07391, 0.005), (-0.04445, -0.06652, -0.005), (-0.04445, -0.06652, 0.005), (-0.05657, -0.05657, -0.005), (-0.05657, -0.05657, 0.005), (-0.06652, -0.04445, -0.005), (-0.06652, -0.04445, 0.005), (-0.07391, -0.03061, -0.005), (-0.07391, -0.03061, 0.005), (-0.07846, -0.01561, -0.005), (-0.07846, -0.01561, 0.005), (-0.08, 0.0, -0.005), (-0.08, 0.0, 0.005), (-0.07846, 0.01561, -0.005), (-0.07846, 0.01561, 0.005), (-0.07391, 0.03061, -0.005), (-0.07391, 0.03061, 0.005), (-0.06652, 0.04445, -0.005), (-0.06652, 0.04445, 0.005), (-0.05657, 0.05657, -0.005), (-0.05657, 0.05657, 0.005), (-0.04445, 0.06652, -0.005), (-0.04445, 0.06652, 0.005), (-0.03061, 0.07391, -0.005), (-0.03061, 0.07391, 0.005), (-0.01561, 0.07846, -0.005), (-0.01561, 0.07846, 0.005)], [], [(0, 1, 3, 2), (2, 3, 5, 4), (4, 5, 7, 6), (6, 7, 9, 8), (8, 9, 11, 10), (10, 11, 13, 12), (12, 13, 15, 14), (14, 15, 17, 16), (16, 17, 19, 18), (18, 19, 21, 20), (20, 21, 23, 22), (22, 23, 25, 24), (24, 25, 27, 26), (26, 27, 29, 28), (28, 29, 31, 30), (30, 31, 33, 32), (32, 33, 35, 34), (34, 35, 37, 36), (36, 37, 39, 38), (38, 39, 41, 40), (40, 41, 43, 42), (42, 43, 45, 44), (44, 45, 47, 46), (46, 47, 49, 48), (48, 49, 51, 50), (50, 51, 53, 52), (52, 53, 55, 54), (54, 55, 57, 56), (56, 57, 59, 58), (58, 59, 61, 60), (3, 1, 63, 61, 59, 57, 55, 53, 51, 49, 47, 45, 43, 41, 39, 37, 35, 33, 31, 29, 27, 25, 23, 21, 19, 17, 15, 13, 11, 9, 7, 5), (60, 61, 63, 62), (62, 63, 1, 0), (0, 2, 4, 6, 8, 10, 12, 14, 16, 18, 20, 22, 24, 26, 28, 30, 32, 34, 36, 38, 40, 42, 44, 46, 48, 50, 52, 54, 56, 58, 60, 62)])
_uv = me_003_1.uv_layers.new(name='UVマップ')
_uv.uv.foreach_set('vector', [1.0, 0.5, 1.0, 1.0, 0.9688, 1.0, 0.9688, 0.5, 0.9688, 0.5, 0.9688, 1.0, 0.9375, 1.0, 0.9375, 0.5, 0.9375, 0.5, 0.9375, 1.0, 0.9062, 1.0, 0.9062, 0.5, 0.9062, 0.5, 0.9062, 1.0, 0.875, 1.0, 0.875, 0.5, 0.875, 0.5, 0.875, 1.0, 0.8438, 1.0, 0.8438, 0.5, 0.8438, 0.5, 0.8438, 1.0, 0.8125, 1.0, 0.8125, 0.5, 0.8125, 0.5, 0.8125, 1.0, 0.7812, 1.0, 0.7812, 0.5, 0.7812, 0.5, 0.7812, 1.0, 0.75, 1.0, 0.75, 0.5, 0.75, 0.5, 0.75, 1.0, 0.7188, 1.0, 0.7188, 0.5, 0.7188, 0.5, 0.7188, 1.0, 0.6875, 1.0, 0.6875, 0.5, 0.6875, 0.5, 0.6875, 1.0, 0.6562, 1.0, 0.6562, 0.5, 0.6562, 0.5, 0.6562, 1.0, 0.625, 1.0, 0.625, 0.5, 0.625, 0.5, 0.625, 1.0, 0.5938, 1.0, 0.5938, 0.5, 0.5938, 0.5, 0.5938, 1.0, 0.5625, 1.0, 0.5625, 0.5, 0.5625, 0.5, 0.5625, 1.0, 0.5312, 1.0, 0.5312, 0.5, 0.5312, 0.5, 0.5312, 1.0, 0.5, 1.0, 0.5, 0.5, 0.5, 0.5, 0.5, 1.0, 0.4688, 1.0, 0.4688, 0.5, 0.4688, 0.5, 0.4688, 1.0, 0.4375, 1.0, 0.4375, 0.5, 0.4375, 0.5, 0.4375, 1.0, 0.4062, 1.0, 0.4062, 0.5, 0.4062, 0.5, 0.4062, 1.0, 0.375, 1.0, 0.375, 0.5, 0.375, 0.5, 0.375, 1.0, 0.3438, 1.0, 0.3438, 0.5, 0.3438, 0.5, 0.3438, 1.0, 0.3125, 1.0, 0.3125, 0.5, 0.3125, 0.5, 0.3125, 1.0, 0.2812, 1.0, 0.2812, 0.5, 0.2812, 0.5, 0.2812, 1.0, 0.25, 1.0, 0.25, 0.5, 0.25, 0.5, 0.25, 1.0, 0.2188, 1.0, 0.2188, 0.5, 0.2188, 0.5, 0.2188, 1.0, 0.1875, 1.0, 0.1875, 0.5, 0.1875, 0.5, 0.1875, 1.0, 0.1562, 1.0, 0.1562, 0.5, 0.1562, 0.5, 0.1562, 1.0, 0.125, 1.0, 0.125, 0.5, 0.125, 0.5, 0.125, 1.0, 0.09375, 1.0, 0.09375, 0.5, 0.09375, 0.5, 0.09375, 1.0, 0.0625, 1.0, 0.0625, 0.5, 0.2968, 0.4854, 0.25, 0.49, 0.2032, 0.4854, 0.1582, 0.4717, 0.1167, 0.4496, 0.08029, 0.4197, 0.05045, 0.3833, 0.02827, 0.3418, 0.01461, 0.2968, 0.01, 0.25, 0.01461, 0.2032, 0.02827, 0.1582, 0.05045, 0.1167, 0.08029, 0.08029, 0.1167, 0.05045, 0.1582, 0.02827, 0.2032, 0.01461, 0.25, 0.01, 0.2968, 0.01461, 0.3418, 0.02827, 0.3833, 0.05045, 0.4197, 0.08029, 0.4496, 0.1167, 0.4717, 0.1582, 0.4854, 0.2032, 0.49, 0.25, 0.4854, 0.2968, 0.4717, 0.3418, 0.4496, 0.3833, 0.4197, 0.4197, 0.3833, 0.4496, 0.3418, 0.4717, 0.0625, 0.5, 0.0625, 1.0, 0.03125, 1.0, 0.03125, 0.5, 0.03125, 0.5, 0.03125, 1.0, 0.0, 1.0, 0.0, 0.5, 0.75, 0.49, 0.7968, 0.4854, 0.8418, 0.4717, 0.8833, 0.4496, 0.9197, 0.4197, 0.9496, 0.3833, 0.9717, 0.3418, 0.9854, 0.2968, 0.99, 0.25, 0.9854, 0.2032, 0.9717, 0.1582, 0.9496, 0.1167, 0.9197, 0.08029, 0.8833, 0.05045, 0.8418, 0.02827, 0.7968, 0.01461, 0.75, 0.01, 0.7032, 0.01461, 0.6582, 0.02827, 0.6167, 0.05045, 0.5803, 0.08029, 0.5504, 0.1167, 0.5283, 0.1582, 0.5146, 0.2032, 0.51, 0.25, 0.5146, 0.2968, 0.5283, 0.3418, 0.5504, 0.3833, 0.5803, 0.4197, 0.6167, 0.4496, 0.6582, 0.4717, 0.7032, 0.4854])
me_003_1.update()
me_004_1 = bpy.data.meshes.new('円柱.004')
me_004_1.from_pydata([(0.0, 0.08, -0.005), (0.0, 0.08, 0.005), (0.01561, 0.07846, -0.005), (0.01561, 0.07846, 0.005), (0.03061, 0.07391, -0.005), (0.03061, 0.07391, 0.005), (0.04445, 0.06652, -0.005), (0.04445, 0.06652, 0.005), (0.05657, 0.05657, -0.005), (0.05657, 0.05657, 0.005), (0.06652, 0.04445, -0.005), (0.06652, 0.04445, 0.005), (0.07391, 0.03061, -0.005), (0.07391, 0.03061, 0.005), (0.07846, 0.01561, -0.005), (0.07846, 0.01561, 0.005), (0.08, 0.0, -0.005), (0.08, 0.0, 0.005), (0.07846, -0.01561, -0.005), (0.07846, -0.01561, 0.005), (0.07391, -0.03061, -0.005), (0.07391, -0.03061, 0.005), (0.06652, -0.04445, -0.005), (0.06652, -0.04445, 0.005), (0.05657, -0.05657, -0.005), (0.05657, -0.05657, 0.005), (0.04445, -0.06652, -0.005), (0.04445, -0.06652, 0.005), (0.03061, -0.07391, -0.005), (0.03061, -0.07391, 0.005), (0.01561, -0.07846, -0.005), (0.01561, -0.07846, 0.005), (0.0, -0.08, -0.005), (0.0, -0.08, 0.005), (-0.01561, -0.07846, -0.005), (-0.01561, -0.07846, 0.005), (-0.03061, -0.07391, -0.005), (-0.03061, -0.07391, 0.005), (-0.04445, -0.06652, -0.005), (-0.04445, -0.06652, 0.005), (-0.05657, -0.05657, -0.005), (-0.05657, -0.05657, 0.005), (-0.06652, -0.04445, -0.005), (-0.06652, -0.04445, 0.005), (-0.07391, -0.03061, -0.005), (-0.07391, -0.03061, 0.005), (-0.07846, -0.01561, -0.005), (-0.07846, -0.01561, 0.005), (-0.08, 0.0, -0.005), (-0.08, 0.0, 0.005), (-0.07846, 0.01561, -0.005), (-0.07846, 0.01561, 0.005), (-0.07391, 0.03061, -0.005), (-0.07391, 0.03061, 0.005), (-0.06652, 0.04445, -0.005), (-0.06652, 0.04445, 0.005), (-0.05657, 0.05657, -0.005), (-0.05657, 0.05657, 0.005), (-0.04445, 0.06652, -0.005), (-0.04445, 0.06652, 0.005), (-0.03061, 0.07391, -0.005), (-0.03061, 0.07391, 0.005), (-0.01561, 0.07846, -0.005), (-0.01561, 0.07846, 0.005)], [], [(0, 1, 3, 2), (2, 3, 5, 4), (4, 5, 7, 6), (6, 7, 9, 8), (8, 9, 11, 10), (10, 11, 13, 12), (12, 13, 15, 14), (14, 15, 17, 16), (16, 17, 19, 18), (18, 19, 21, 20), (20, 21, 23, 22), (22, 23, 25, 24), (24, 25, 27, 26), (26, 27, 29, 28), (28, 29, 31, 30), (30, 31, 33, 32), (32, 33, 35, 34), (34, 35, 37, 36), (36, 37, 39, 38), (38, 39, 41, 40), (40, 41, 43, 42), (42, 43, 45, 44), (44, 45, 47, 46), (46, 47, 49, 48), (48, 49, 51, 50), (50, 51, 53, 52), (52, 53, 55, 54), (54, 55, 57, 56), (56, 57, 59, 58), (58, 59, 61, 60), (3, 1, 63, 61, 59, 57, 55, 53, 51, 49, 47, 45, 43, 41, 39, 37, 35, 33, 31, 29, 27, 25, 23, 21, 19, 17, 15, 13, 11, 9, 7, 5), (60, 61, 63, 62), (62, 63, 1, 0), (0, 2, 4, 6, 8, 10, 12, 14, 16, 18, 20, 22, 24, 26, 28, 30, 32, 34, 36, 38, 40, 42, 44, 46, 48, 50, 52, 54, 56, 58, 60, 62)])
_uv = me_004_1.uv_layers.new(name='UVマップ')
_uv.uv.foreach_set('vector', [1.0, 0.5, 1.0, 1.0, 0.9688, 1.0, 0.9688, 0.5, 0.9688, 0.5, 0.9688, 1.0, 0.9375, 1.0, 0.9375, 0.5, 0.9375, 0.5, 0.9375, 1.0, 0.9062, 1.0, 0.9062, 0.5, 0.9062, 0.5, 0.9062, 1.0, 0.875, 1.0, 0.875, 0.5, 0.875, 0.5, 0.875, 1.0, 0.8438, 1.0, 0.8438, 0.5, 0.8438, 0.5, 0.8438, 1.0, 0.8125, 1.0, 0.8125, 0.5, 0.8125, 0.5, 0.8125, 1.0, 0.7812, 1.0, 0.7812, 0.5, 0.7812, 0.5, 0.7812, 1.0, 0.75, 1.0, 0.75, 0.5, 0.75, 0.5, 0.75, 1.0, 0.7188, 1.0, 0.7188, 0.5, 0.7188, 0.5, 0.7188, 1.0, 0.6875, 1.0, 0.6875, 0.5, 0.6875, 0.5, 0.6875, 1.0, 0.6562, 1.0, 0.6562, 0.5, 0.6562, 0.5, 0.6562, 1.0, 0.625, 1.0, 0.625, 0.5, 0.625, 0.5, 0.625, 1.0, 0.5938, 1.0, 0.5938, 0.5, 0.5938, 0.5, 0.5938, 1.0, 0.5625, 1.0, 0.5625, 0.5, 0.5625, 0.5, 0.5625, 1.0, 0.5312, 1.0, 0.5312, 0.5, 0.5312, 0.5, 0.5312, 1.0, 0.5, 1.0, 0.5, 0.5, 0.5, 0.5, 0.5, 1.0, 0.4688, 1.0, 0.4688, 0.5, 0.4688, 0.5, 0.4688, 1.0, 0.4375, 1.0, 0.4375, 0.5, 0.4375, 0.5, 0.4375, 1.0, 0.4062, 1.0, 0.4062, 0.5, 0.4062, 0.5, 0.4062, 1.0, 0.375, 1.0, 0.375, 0.5, 0.375, 0.5, 0.375, 1.0, 0.3438, 1.0, 0.3438, 0.5, 0.3438, 0.5, 0.3438, 1.0, 0.3125, 1.0, 0.3125, 0.5, 0.3125, 0.5, 0.3125, 1.0, 0.2812, 1.0, 0.2812, 0.5, 0.2812, 0.5, 0.2812, 1.0, 0.25, 1.0, 0.25, 0.5, 0.25, 0.5, 0.25, 1.0, 0.2188, 1.0, 0.2188, 0.5, 0.2188, 0.5, 0.2188, 1.0, 0.1875, 1.0, 0.1875, 0.5, 0.1875, 0.5, 0.1875, 1.0, 0.1562, 1.0, 0.1562, 0.5, 0.1562, 0.5, 0.1562, 1.0, 0.125, 1.0, 0.125, 0.5, 0.125, 0.5, 0.125, 1.0, 0.09375, 1.0, 0.09375, 0.5, 0.09375, 0.5, 0.09375, 1.0, 0.0625, 1.0, 0.0625, 0.5, 0.2968, 0.4854, 0.25, 0.49, 0.2032, 0.4854, 0.1582, 0.4717, 0.1167, 0.4496, 0.08029, 0.4197, 0.05045, 0.3833, 0.02827, 0.3418, 0.01461, 0.2968, 0.01, 0.25, 0.01461, 0.2032, 0.02827, 0.1582, 0.05045, 0.1167, 0.08029, 0.08029, 0.1167, 0.05045, 0.1582, 0.02827, 0.2032, 0.01461, 0.25, 0.01, 0.2968, 0.01461, 0.3418, 0.02827, 0.3833, 0.05045, 0.4197, 0.08029, 0.4496, 0.1167, 0.4717, 0.1582, 0.4854, 0.2032, 0.49, 0.25, 0.4854, 0.2968, 0.4717, 0.3418, 0.4496, 0.3833, 0.4197, 0.4197, 0.3833, 0.4496, 0.3418, 0.4717, 0.0625, 0.5, 0.0625, 1.0, 0.03125, 1.0, 0.03125, 0.5, 0.03125, 0.5, 0.03125, 1.0, 0.0, 1.0, 0.0, 0.5, 0.75, 0.49, 0.7968, 0.4854, 0.8418, 0.4717, 0.8833, 0.4496, 0.9197, 0.4197, 0.9496, 0.3833, 0.9717, 0.3418, 0.9854, 0.2968, 0.99, 0.25, 0.9854, 0.2032, 0.9717, 0.1582, 0.9496, 0.1167, 0.9197, 0.08029, 0.8833, 0.05045, 0.8418, 0.02827, 0.7968, 0.01461, 0.75, 0.01, 0.7032, 0.01461, 0.6582, 0.02827, 0.6167, 0.05045, 0.5803, 0.08029, 0.5504, 0.1167, 0.5283, 0.1582, 0.5146, 0.2032, 0.51, 0.25, 0.5146, 0.2968, 0.5283, 0.3418, 0.5504, 0.3833, 0.5803, 0.4197, 0.6167, 0.4496, 0.6582, 0.4717, 0.7032, 0.4854])
me_004_1.update()
me_006_2 = bpy.data.meshes.new('平面.006')
me_006_2.from_pydata([(-0.45, -0.45, 0.0), (0.005556, -0.45, -3.497e-08), (-0.45, 0.45, 0.0), (0.005556, 0.45, -3.497e-08), (-0.5, 0.5, -2.186e-09), (0.05556, 0.5, -3.715e-08), (-0.5, -0.5, 2.186e-09), (0.05556, -0.5, -3.278e-08), (-0.45, 0.45, 0.02), (-0.45, -0.45, 0.02), (0.005556, -0.45, 0.02), (0.005556, 0.45, 0.02), (-0.5, 0.5, 0.02), (0.05556, 0.5, 0.02), (-0.5, -0.5, 0.02), (0.05556, -0.5, 0.02), (0.05556, 0.5, -0.01), (-0.5, 0.5, -0.01), (0.05556, -0.5, -0.01), (-0.5, -0.5, -0.01), (0.0, 0.45, 0.0), (0.02, 0.45, 0.0), (-0.02, 0.45, 0.0), (0.02, 0.45, 0.018), (-0.02, 0.45, 0.018)], [(5, 16), (4, 17), (7, 18), (6, 19), (21, 22), (21, 20), (20, 22), (22, 24), (21, 23)], [(2, 0, 1, 3), (18, 15, 14, 19), (0, 2, 8, 9), (19, 14, 12, 17), (3, 1, 10, 11), (9, 8, 12, 14), (13, 12, 8, 11), (15, 13, 11, 10), (10, 9, 14, 15), (2, 3, 11, 8), (1, 0, 9, 10), (16, 17, 12, 13), (13, 15, 18, 16)])
_uv = me_006_2.uv_layers.new(name='UVマップ')
_uv.uv.foreach_set('vector', [0.0, 1.0, 0.0, 0.0, 1.0, 0.0, 1.0, 1.0, 0.0, 0.0, 0.0, 0.0, 0.0, 0.0, 0.0, 0.0, 0.0, 0.0, 0.0, 1.0, 0.0, 1.0, 0.0, 0.0, 0.0, 0.0, 0.0, 0.0, 0.0, 0.0, 0.0, 0.0, 1.0, 1.0, 1.0, 0.0, 1.0, 0.0, 1.0, 1.0, 0.0, 0.0, 0.0, 1.0, 0.0, 0.0, 0.0, 0.0, 0.0, 0.0, 0.0, 0.0, 0.0, 1.0, 1.0, 1.0, 0.0, 0.0, 0.0, 0.0, 1.0, 1.0, 1.0, 0.0, 1.0, 0.0, 0.0, 0.0, 0.0, 0.0, 0.0, 0.0, 0.0, 1.0, 1.0, 1.0, 1.0, 1.0, 0.0, 1.0, 1.0, 0.0, 0.0, 0.0, 0.0, 0.0, 1.0, 0.0, 0.0, 0.0, 0.0, 0.0, 0.0, 0.0, 0.0, 0.0, 0.0, 0.0, 0.0, 0.0, 0.0, 0.0, 0.0, 0.0])
me_006_2.update()
me_009_1 = bpy.data.meshes.new('平面.009')
me_009_1.from_pydata([(-0.4556, -0.9, 0.0), (0.0, -0.9, -3.497e-08), (-0.4556, -2.98e-08, 0.0), (0.0, -2.98e-08, -3.497e-08), (-0.5056, 0.05, -2.186e-09), (0.05, 0.05, -3.715e-08), (-0.5056, -0.95, 2.186e-09), (0.05, -0.95, -3.278e-08), (-0.4556, -2.98e-08, 0.02), (-0.4556, -0.9, 0.02), (0.0, -0.9, 0.02), (0.0, -2.98e-08, 0.02), (-0.5056, 0.05, 0.02), (0.05, 0.05, 0.02), (-0.5056, -0.95, 0.02), (0.05, -0.95, 0.02), (0.05, 0.05, -0.01), (-0.5056, 0.05, -0.01), (0.05, -0.95, -0.01), (-0.5056, -0.95, -0.01), (-0.005556, -2.98e-08, 0.0), (0.01444, -2.98e-08, 0.0), (-0.02556, -2.98e-08, 0.0), (0.01444, -2.98e-08, 0.018), (-0.02556, -2.98e-08, 0.018)], [(5, 16), (4, 17), (7, 18), (6, 19), (21, 22), (21, 20), (20, 22), (22, 24), (21, 23)], [(2, 0, 1, 3), (18, 15, 14, 19), (0, 2, 8, 9), (19, 14, 12, 17), (3, 1, 10, 11), (9, 8, 12, 14), (13, 12, 8, 11), (15, 13, 11, 10), (10, 9, 14, 15), (2, 3, 11, 8), (1, 0, 9, 10), (16, 17, 12, 13), (13, 15, 18, 16)])
_uv = me_009_1.uv_layers.new(name='UVマップ')
_uv.uv.foreach_set('vector', [0.0, 1.0, 0.0, 0.0, 1.0, 0.0, 1.0, 1.0, 0.0, 0.0, 0.0, 0.0, 0.0, 0.0, 0.0, 0.0, 0.0, 0.0, 0.0, 1.0, 0.0, 1.0, 0.0, 0.0, 0.0, 0.0, 0.0, 0.0, 0.0, 0.0, 0.0, 0.0, 1.0, 1.0, 1.0, 0.0, 1.0, 0.0, 1.0, 1.0, 0.0, 0.0, 0.0, 1.0, 0.0, 0.0, 0.0, 0.0, 0.0, 0.0, 0.0, 0.0, 0.0, 1.0, 1.0, 1.0, 0.0, 0.0, 0.0, 0.0, 1.0, 1.0, 1.0, 0.0, 1.0, 0.0, 0.0, 0.0, 0.0, 0.0, 0.0, 0.0, 0.0, 1.0, 1.0, 1.0, 1.0, 1.0, 0.0, 1.0, 1.0, 0.0, 0.0, 0.0, 0.0, 0.0, 1.0, 0.0, 0.0, 0.0, 0.0, 0.0, 0.0, 0.0, 0.0, 0.0, 0.0, 0.0, 0.0, 0.0, 0.0, 0.0, 0.0, 0.0])
me_009_1.update()
me_010_1 = bpy.data.meshes.new('平面.010')
me_010_1.from_pydata([(-0.45, -0.45, 0.0), (0.005556, -0.45, -3.497e-08), (-0.45, 0.45, 0.0), (0.005556, 0.45, -3.497e-08), (-0.5, 0.5, -2.186e-09), (0.05556, 0.5, -3.715e-08), (-0.5, -0.5, 2.186e-09), (0.05556, -0.5, -3.278e-08), (-0.45, 0.45, 0.02), (-0.45, -0.45, 0.02), (0.005556, -0.45, 0.02), (0.005556, 0.45, 0.02), (-0.5, 0.5, 0.02), (0.05556, 0.5, 0.02), (-0.5, -0.5, 0.02), (0.05556, -0.5, 0.02), (0.05556, 0.5, -0.01), (-0.5, 0.5, -0.01), (0.05556, -0.5, -0.01), (-0.5, -0.5, -0.01), (0.0, 0.45, 0.0), (0.02, 0.45, 0.0), (-0.02, 0.45, 0.0), (0.02, 0.45, 0.018), (-0.02, 0.45, 0.018)], [(5, 16), (4, 17), (7, 18), (6, 19), (21, 22), (21, 20), (20, 22), (22, 24), (21, 23)], [(2, 0, 1, 3), (18, 15, 14, 19), (0, 2, 8, 9), (19, 14, 12, 17), (3, 1, 10, 11), (9, 8, 12, 14), (13, 12, 8, 11), (15, 13, 11, 10), (10, 9, 14, 15), (2, 3, 11, 8), (1, 0, 9, 10), (16, 17, 12, 13), (13, 15, 18, 16)])
_uv = me_010_1.uv_layers.new(name='UVマップ')
_uv.uv.foreach_set('vector', [0.0, 1.0, 0.0, 0.0, 1.0, 0.0, 1.0, 1.0, 0.0, 0.0, 0.0, 0.0, 0.0, 0.0, 0.0, 0.0, 0.0, 0.0, 0.0, 1.0, 0.0, 1.0, 0.0, 0.0, 0.0, 0.0, 0.0, 0.0, 0.0, 0.0, 0.0, 0.0, 1.0, 1.0, 1.0, 0.0, 1.0, 0.0, 1.0, 1.0, 0.0, 0.0, 0.0, 1.0, 0.0, 0.0, 0.0, 0.0, 0.0, 0.0, 0.0, 0.0, 0.0, 1.0, 1.0, 1.0, 0.0, 0.0, 0.0, 0.0, 1.0, 1.0, 1.0, 0.0, 1.0, 0.0, 0.0, 0.0, 0.0, 0.0, 0.0, 0.0, 0.0, 1.0, 1.0, 1.0, 1.0, 1.0, 0.0, 1.0, 1.0, 0.0, 0.0, 0.0, 0.0, 0.0, 1.0, 0.0, 0.0, 0.0, 0.0, 0.0, 0.0, 0.0, 0.0, 0.0, 0.0, 0.0, 0.0, 0.0, 0.0, 0.0, 0.0, 0.0])
me_010_1.update()
me_011_1 = bpy.data.meshes.new('平面.011')
me_011_1.from_pydata([(-0.45, -0.45, 0.0), (0.005556, -0.45, -3.497e-08), (-0.45, 0.45, 0.0), (0.005556, 0.45, -3.497e-08), (-0.5, 0.5, -2.186e-09), (0.05556, 0.5, -3.715e-08), (-0.5, -0.5, 2.186e-09), (0.05556, -0.5, -3.278e-08), (-0.45, 0.45, 0.02), (-0.45, -0.45, 0.02), (0.005556, -0.45, 0.02), (0.005556, 0.45, 0.02), (-0.5, 0.5, 0.02), (0.05556, 0.5, 0.02), (-0.5, -0.5, 0.02), (0.05556, -0.5, 0.02), (0.05556, 0.5, -0.01), (-0.5, 0.5, -0.01), (0.05556, -0.5, -0.01), (-0.5, -0.5, -0.01), (0.0, 0.45, 0.0), (0.02, 0.45, 0.0), (-0.02, 0.45, 0.0), (0.02, 0.45, 0.018), (-0.02, 0.45, 0.018)], [(5, 16), (4, 17), (7, 18), (6, 19), (21, 22), (21, 20), (20, 22), (22, 24), (21, 23)], [(2, 0, 1, 3), (18, 15, 14, 19), (0, 2, 8, 9), (19, 14, 12, 17), (3, 1, 10, 11), (9, 8, 12, 14), (13, 12, 8, 11), (15, 13, 11, 10), (10, 9, 14, 15), (2, 3, 11, 8), (1, 0, 9, 10), (16, 17, 12, 13), (13, 15, 18, 16)])
_uv = me_011_1.uv_layers.new(name='UVマップ')
_uv.uv.foreach_set('vector', [0.0, 1.0, 0.0, 0.0, 1.0, 0.0, 1.0, 1.0, 0.0, 0.0, 0.0, 0.0, 0.0, 0.0, 0.0, 0.0, 0.0, 0.0, 0.0, 1.0, 0.0, 1.0, 0.0, 0.0, 0.0, 0.0, 0.0, 0.0, 0.0, 0.0, 0.0, 0.0, 1.0, 1.0, 1.0, 0.0, 1.0, 0.0, 1.0, 1.0, 0.0, 0.0, 0.0, 1.0, 0.0, 0.0, 0.0, 0.0, 0.0, 0.0, 0.0, 0.0, 0.0, 1.0, 1.0, 1.0, 0.0, 0.0, 0.0, 0.0, 1.0, 1.0, 1.0, 0.0, 1.0, 0.0, 0.0, 0.0, 0.0, 0.0, 0.0, 0.0, 0.0, 1.0, 1.0, 1.0, 1.0, 1.0, 0.0, 1.0, 1.0, 0.0, 0.0, 0.0, 0.0, 0.0, 1.0, 0.0, 0.0, 0.0, 0.0, 0.0, 0.0, 0.0, 0.0, 0.0, 0.0, 0.0, 0.0, 0.0, 0.0, 0.0, 0.0, 0.0])
me_011_1.update()
me_003_2 = bpy.data.meshes.new('平面.003')
me_003_2.from_pydata([(5.96e-08, -2.0, -2.98e-08), (2.0, -2.0, -2.98e-08), (5.96e-08, -2.384e-07, -2.98e-08), (2.0, -2.384e-07, -2.98e-08), (5.96e-08, -2.384e-07, -0.1), (5.96e-08, -2.0, -0.1), (2.0, -2.0, -0.1), (2.0, -2.384e-07, -0.1), (0.1111, -2.0, -0.1), (5.96e-08, -1.778, -0.1), (0.1111, -1.778, -0.1), (0.1111, -0.2222, -0.1), (1.889, -0.2222, -0.1), (1.889, -1.778, -0.1), (5.96e-08, -0.2222, -0.1), (0.1111, -2.384e-07, -0.1), (2.0, -0.2222, -0.1), (1.889, -2.384e-07, -0.1), (1.889, -2.0, -0.1), (2.0, -1.778, -0.1), (5.96e-08, -2.0, -0.5), (0.1111, -2.0, -0.5), (5.96e-08, -1.778, -0.5), (0.1111, -1.778, -0.5), (5.96e-08, -2.384e-07, -0.5), (5.96e-08, -0.2222, -0.5), (0.1111, -2.384e-07, -0.5), (0.1111, -0.2222, -0.5), (2.0, -2.384e-07, -0.5), (2.0, -0.2222, -0.5), (1.889, -2.384e-07, -0.5), (1.889, -0.2222, -0.5), (2.0, -2.0, -0.5), (1.889, -2.0, -0.5), (2.0, -1.778, -0.5), (1.889, -1.778, -0.5), (5.96e-08, -2.384e-07, -0.4), (5.96e-08, -2.0, -0.4), (2.0, -2.0, -0.4), (2.0, -2.384e-07, -0.4)], [(5, 10), (4, 11), (7, 12), (6, 13)], [(0, 1, 3, 2), (4, 7, 39, 36), (1, 6, 7, 3), (2, 4, 5, 0), (3, 7, 4, 2), (0, 5, 6, 1), (8, 10, 9, 5), (14, 11, 15, 4), (16, 12, 17, 7), (18, 13, 19, 6), (21, 20, 22, 23), (5, 9, 22, 20), (9, 10, 23, 22), (10, 8, 21, 23), (8, 5, 20, 21), (25, 24, 26, 27), (4, 15, 26, 24), (15, 11, 27, 26), (14, 4, 24, 25), (11, 14, 25, 27), (29, 31, 30, 28), (16, 29, 28, 7), (12, 31, 29, 16), (7, 28, 30, 17), (17, 30, 31, 12), (33, 35, 34, 32), (19, 34, 35, 13), (18, 33, 32, 6), (13, 35, 33, 18), (6, 32, 34, 19), (37, 36, 39, 38), (6, 5, 37, 38), (7, 6, 38, 39), (5, 4, 36, 37)])
_uv = me_003_2.uv_layers.new(name='UVマップ')
_uv.uv.foreach_set('vector', [0.0, 0.0, 1.0, 0.0, 1.0, 1.0, 0.0, 1.0, 0.0, 1.0, 1.0, 1.0, 1.0, 1.0, 0.0, 1.0, 1.0, 0.0, 1.0, 0.0, 1.0, 1.0, 1.0, 1.0, 0.0, 1.0, 0.0, 1.0, 0.0, 0.0, 0.0, 0.0, 1.0, 1.0, 1.0, 1.0, 0.0, 1.0, 0.0, 1.0, 0.0, 0.0, 0.0, 0.0, 1.0, 0.0, 1.0, 0.0, 0.0, 0.0, 0.0, 0.0, 0.0, 0.0, 0.0, 0.0, 0.0, 0.0, 0.0, 0.0, 0.0, 0.0, 0.0, 0.0, 0.0, 0.0, 0.0, 0.0, 0.0, 0.0, 0.0, 0.0, 0.0, 0.0, 0.0, 0.0, 0.0, 0.0, 0.0, 0.0, 0.0, 0.0, 0.0, 0.0, 0.0, 0.0, 0.0, 0.0, 0.0, 0.0, 0.0, 0.0, 0.0, 0.0, 0.0, 0.0, 0.0, 0.0, 0.0, 0.0, 0.0, 0.0, 0.0, 0.0, 0.0, 0.0, 0.0, 0.0, 0.0, 0.0, 0.0, 0.0, 0.0, 0.0, 0.0, 0.0, 0.0, 0.0, 0.0, 0.0, 0.0, 0.0, 0.0, 0.0, 0.0, 0.0, 0.0, 0.0, 0.0, 0.0, 0.0, 0.0, 0.0, 0.0, 0.0, 0.0, 0.0, 0.0, 0.0, 0.0, 0.0, 0.0, 0.0, 0.0, 0.0, 0.0, 0.0, 0.0, 0.0, 0.0, 0.0, 0.0, 0.0, 0.0, 0.0, 0.0, 0.0, 0.0, 0.0, 0.0, 0.0, 0.0, 0.0, 0.0, 0.0, 0.0, 0.0, 0.0, 0.0, 0.0, 0.0, 0.0, 0.0, 0.0, 0.0, 0.0, 0.0, 0.0, 0.0, 0.0, 0.0, 0.0, 0.0, 0.0, 0.0, 0.0, 0.0, 0.0, 0.0, 0.0, 0.0, 0.0, 0.0, 0.0, 0.0, 0.0, 0.0, 0.0, 0.0, 0.0, 0.0, 0.0, 0.0, 0.0, 0.0, 0.0, 0.0, 0.0, 0.0, 0.0, 0.0, 0.0, 0.0, 0.0, 0.0, 0.0, 0.0, 0.0, 0.0, 0.0, 0.0, 0.0, 0.0, 0.0, 0.0, 0.0, 0.0, 0.0, 0.0, 0.0, 0.0, 0.0, 0.0, 0.0, 0.0, 0.0, 0.0, 0.0, 0.0, 0.0, 0.0, 0.0, 0.0, 1.0, 1.0, 1.0, 1.0, 0.0, 1.0, 0.0, 0.0, 0.0, 0.0, 0.0, 1.0, 0.0, 1.0, 1.0, 1.0, 0.0, 1.0, 0.0, 1.0, 1.0, 0.0, 0.0, 0.0, 1.0, 0.0, 1.0, 0.0, 0.0])
me_003_2.update()
me_x_2 = bpy.data.meshes.new('平面')
me_x_2.from_pydata([(-1.0, -1.0, 0.0), (1.0, -1.0, 0.0), (-1.0, 1.0, 0.0), (1.0, 1.0, 0.0), (-1.0, 1.0, -0.1), (-1.0, -1.0, -0.1), (1.0, -1.0, -0.1), (1.0, 1.0, -0.1), (-0.8889, -1.0, -0.1), (-1.0, -0.7778, -0.1), (-0.8889, -0.7778, -0.1), (-0.8889, 0.7778, -0.1), (0.8889, 0.7778, -0.1), (0.8889, -0.7778, -0.1), (-1.0, 0.7778, -0.1), (-0.8889, 1.0, -0.1), (1.0, 0.7778, -0.1), (0.8889, 1.0, -0.1), (0.8889, -1.0, -0.1), (1.0, -0.7778, -0.1), (-1.0, -1.0, -0.5), (-0.8889, -1.0, -0.5), (-1.0, -0.7778, -0.5), (-0.8889, -0.7778, -0.5), (-1.0, 1.0, -0.5), (-1.0, 0.7778, -0.5), (-0.8889, 1.0, -0.5), (-0.8889, 0.7778, -0.5), (1.0, 1.0, -0.5), (1.0, 0.7778, -0.5), (0.8889, 1.0, -0.5), (0.8889, 0.7778, -0.5), (1.0, -1.0, -0.5), (0.8889, -1.0, -0.5), (1.0, -0.7778, -0.5), (0.8889, -0.7778, -0.5)], [(5, 10), (4, 11), (7, 12), (6, 13)], [(0, 1, 3, 2), (5, 4, 7, 6), (1, 6, 7, 3), (2, 4, 5, 0), (3, 7, 4, 2), (0, 5, 6, 1), (8, 10, 9, 5), (14, 11, 15, 4), (16, 12, 17, 7), (18, 13, 19, 6), (21, 20, 22, 23), (5, 9, 22, 20), (9, 10, 23, 22), (10, 8, 21, 23), (8, 5, 20, 21), (25, 24, 26, 27), (4, 15, 26, 24), (15, 11, 27, 26), (14, 4, 24, 25), (11, 14, 25, 27), (29, 31, 30, 28), (16, 29, 28, 7), (12, 31, 29, 16), (7, 28, 30, 17), (17, 30, 31, 12), (33, 35, 34, 32), (19, 34, 35, 13), (18, 33, 32, 6), (13, 35, 33, 18), (6, 32, 34, 19)])
_uv = me_x_2.uv_layers.new(name='UVマップ')
_uv.uv.foreach_set('vector', [0.0, 0.0, 1.0, 0.0, 1.0, 1.0, 0.0, 1.0, 0.0, 0.0, 0.0, 1.0, 1.0, 1.0, 1.0, 0.0, 1.0, 0.0, 1.0, 0.0, 1.0, 1.0, 1.0, 1.0, 0.0, 1.0, 0.0, 1.0, 0.0, 0.0, 0.0, 0.0, 1.0, 1.0, 1.0, 1.0, 0.0, 1.0, 0.0, 1.0, 0.0, 0.0, 0.0, 0.0, 1.0, 0.0, 1.0, 0.0, 0.0, 0.0, 0.0, 0.0, 0.0, 0.0, 0.0, 0.0, 0.0, 0.0, 0.0, 0.0, 0.0, 0.0, 0.0, 0.0, 0.0, 0.0, 0.0, 0.0, 0.0, 0.0, 0.0, 0.0, 0.0, 0.0, 0.0, 0.0, 0.0, 0.0, 0.0, 0.0, 0.0, 0.0, 0.0, 0.0, 0.0, 0.0, 0.0, 0.0, 0.0, 0.0, 0.0, 0.0, 0.0, 0.0, 0.0, 0.0, 0.0, 0.0, 0.0, 0.0, 0.0, 0.0, 0.0, 0.0, 0.0, 0.0, 0.0, 0.0, 0.0, 0.0, 0.0, 0.0, 0.0, 0.0, 0.0, 0.0, 0.0, 0.0, 0.0, 0.0, 0.0, 0.0, 0.0, 0.0, 0.0, 0.0, 0.0, 0.0, 0.0, 0.0, 0.0, 0.0, 0.0, 0.0, 0.0, 0.0, 0.0, 0.0, 0.0, 0.0, 0.0, 0.0, 0.0, 0.0, 0.0, 0.0, 0.0, 0.0, 0.0, 0.0, 0.0, 0.0, 0.0, 0.0, 0.0, 0.0, 0.0, 0.0, 0.0, 0.0, 0.0, 0.0, 0.0, 0.0, 0.0, 0.0, 0.0, 0.0, 0.0, 0.0, 0.0, 0.0, 0.0, 0.0, 0.0, 0.0, 0.0, 0.0, 0.0, 0.0, 0.0, 0.0, 0.0, 0.0, 0.0, 0.0, 0.0, 0.0, 0.0, 0.0, 0.0, 0.0, 0.0, 0.0, 0.0, 0.0, 0.0, 0.0, 0.0, 0.0, 0.0, 0.0, 0.0, 0.0, 0.0, 0.0, 0.0, 0.0, 0.0, 0.0, 0.0, 0.0, 0.0, 0.0, 0.0, 0.0, 0.0, 0.0, 0.0, 0.0, 0.0, 0.0, 0.0, 0.0, 0.0, 0.0, 0.0, 0.0, 0.0, 0.0, 0.0, 0.0, 0.0, 0.0, 0.0, 0.0, 0.0, 0.0, 0.0, 0.0])
me_x_2.update()
me_001_1 = bpy.data.meshes.new('立方体.001')
me_001_1.from_pydata([(-0.26, -0.26, -0.26), (-0.26, -0.26, 0.26), (-0.26, 0.26, -0.26), (-0.26, 0.26, 0.26), (0.26, -0.26, -0.26), (0.26, -0.26, 0.26), (0.26, 0.26, -0.26), (0.26, 0.26, 0.26)], [], [(0, 1, 3, 2), (2, 3, 7, 6), (6, 7, 5, 4), (4, 5, 1, 0), (2, 6, 4, 0), (7, 3, 1, 5)])
_uv = me_001_1.uv_layers.new(name='UVマップ')
_uv.uv.foreach_set('vector', [0.375, 0.0, 0.625, 0.0, 0.625, 0.25, 0.375, 0.25, 0.375, 0.25, 0.625, 0.25, 0.625, 0.5, 0.375, 0.5, 0.375, 0.5, 0.625, 0.5, 0.625, 0.75, 0.375, 0.75, 0.375, 0.75, 0.625, 0.75, 0.625, 1.0, 0.375, 1.0, 0.125, 0.5, 0.375, 0.5, 0.375, 0.75, 0.125, 0.75, 0.625, 0.5, 0.875, 0.5, 0.875, 0.75, 0.625, 0.75])
me_001_1.update()

# ---- objects
ob_x = bpy.data.objects.new('立方体', me_x)
ob_003 = bpy.data.objects.new('立方体.003', me_003)
ob_004 = bpy.data.objects.new('立方体.004', me_004)
ob_005 = bpy.data.objects.new('立方体.005', me_005)
ob_006 = bpy.data.objects.new('立方体.006', me_006)
ob_010 = bpy.data.objects.new('立方体.010', me_010)
ob_002 = bpy.data.objects.new('立方体.002', me_002)
ob_008 = bpy.data.objects.new('立方体.008', me_008)
ob_009 = bpy.data.objects.new('立方体.009', me_009)
ob_011 = bpy.data.objects.new('立方体.011', me_011)
ob_012 = bpy.data.objects.new('立方体.012', me_012)
ob_013 = bpy.data.objects.new('立方体.013', me_013)
ob_014 = bpy.data.objects.new('立方体.014', me_014)
ob_015 = bpy.data.objects.new('立方体.015', me_015)
ob_016 = bpy.data.objects.new('立方体.016', me_016)
ob_007 = bpy.data.objects.new('立方体.007', me_017)
ob_017 = bpy.data.objects.new('立方体.017', me_018)
ob_004_1 = bpy.data.objects.new('円柱.004', me_005_1)
ob_005_1 = bpy.data.objects.new('円柱.005', me_006_1)
ob_001 = bpy.data.objects.new('平面.001', me_001)
ob_003_1 = bpy.data.objects.new('平面.003', me_002_1)
ob_x_1 = bpy.data.objects.new('円柱', me_x_1)
ob_001_1 = bpy.data.objects.new('円柱.001', me_002_2)
ob_002_1 = bpy.data.objects.new('円柱.002', me_003_1)
ob_003_2 = bpy.data.objects.new('円柱.003', me_004_1)
ob_004_2 = bpy.data.objects.new('平面.004', me_006_2)
ob_006_1 = bpy.data.objects.new('平面.006', me_009_1)
ob_007_1 = bpy.data.objects.new('平面.007', me_010_1)
ob_008_1 = bpy.data.objects.new('平面.008', me_011_1)
ob_002_2 = bpy.data.objects.new('平面.002', me_003_2)
ob_x_2 = bpy.data.objects.new('平面', me_x_2)
ob_001_2 = bpy.data.objects.new('立方体.001', me_001_1)

# ---- transforms, parenting, visibility, modifiers, constraints
ob_x.location = (-2.25, 2.25, 2.384e-07)
ob_x.scale = (1.35, 1.35, 1.25)
ob_003.location = (-2.25, 2.25, 1.24)
ob_003.scale = (1.2, 1.2, 18.33)
ob_004.location = (-2.25, -2.25, 1.3)
ob_004.scale = (1.333, 1.333, 17.67)
ob_005.location = (2.31, 2.25, 1.24)
ob_005.scale = (1.2, 1.2, 18.33)
ob_006.location = (2.25, -2.25, 1.3)
ob_006.scale = (1.333, 1.333, 17.67)
ob_010.location = (0.0, 2.25, 1.24)
ob_010.scale = (1.2, 1.2, 18.33)
ob_002.location = (-2.25, 0.05, 1.94)
ob_002.scale = (1.067, 30.33, 1.067)
ob_008.location = (1.195, 2.22, 1.94)
ob_008.rotation_euler = (0.0, 3.725e-09, 1.571)
ob_008.scale = (1.067, 17.0, 1.067)
ob_009.location = (-1.12, 2.85, 0.0)
ob_009.scale = (3.929, 2.25, 0.2857)
ob_011.location = (-1.13, 2.25, 2.22)
ob_011.rotation_euler = (0.0, 3.725e-09, 1.571)
ob_011.scale = (1.067, 15.67, 0.4)
ob_012.location = (-2.25, 0.0, 2.34)
ob_012.scale = (1.067, 1.067, 4.333)
ob_013.location = (-2.26, 0.17, 2.62)
ob_013.scale = (1.733, 31.67, 0.6667)
ob_014.location = (2.29, 0.2, 1.94)
ob_014.scale = (1.067, 33.0, 1.067)
ob_015.location = (2.34, 0.17, 2.62)
ob_015.scale = (1.733, 31.67, 0.6667)
ob_016.location = (1.863e-08, 2.26, 2.62)
ob_016.rotation_euler = (0.0, 0.0, 1.571)
ob_016.scale = (1.733, 31.67, 0.6667)
ob_007.location = (0.01, -2.26, 1.94)
ob_007.rotation_euler = (0.0, 0.0, 1.571)
ob_007.scale = (1.067, 31.0, 1.067)
ob_017.location = (1.863e-08, -2.26, 2.62)
ob_017.rotation_euler = (0.0, 0.0, 1.571)
ob_017.scale = (1.733, 31.67, 0.6667)
ob_004_1.location = (0.25, 2.25, 0.945)
ob_004_1.rotation_euler = (0.0, 1.571, -1.571)
ob_004_1.scale = (0.5, 0.5, 1.0)
ob_005_1.location = (2.05, 2.22, 0.945)
ob_005_1.rotation_euler = (0.0, 1.571, -1.571)
ob_005_1.scale = (0.5, 0.5, 1.0)
ob_001.location = (2.13, 2.22, 0.93)
ob_001.rotation_euler = (1.571, 0.0, 0.0)
ob_001.scale = (2.07, 1.9, 1.0)
ob_003_1.location = (1.08, 2.25, 0.93)
ob_003_1.rotation_euler = (1.571, 0.0, 0.0)
ob_003_1.scale = (2.07, 1.9, 1.0)
ob_x_1.location = (-2.25, -0.1935, 0.945)
ob_x_1.rotation_euler = (0.0, 1.571, 0.0)
ob_x_1.scale = (0.5, 0.5, 1.0)
ob_001_1.location = (-2.25, 0.1965, 0.945)
ob_001_1.rotation_euler = (0.0, 1.571, 0.0)
ob_001_1.scale = (0.5, 0.5, 1.0)
ob_002_1.location = (-2.28, -2.003, 0.945)
ob_002_1.rotation_euler = (0.0, 1.571, 0.0)
ob_002_1.scale = (0.5, 0.5, 1.0)
ob_003_2.location = (-2.28, 2.007, 0.945)
ob_003_2.rotation_euler = (0.0, 1.571, 0.0)
ob_003_2.scale = (0.5, 0.5, 1.0)
ob_004_2.location = (-2.28, 2.08, 0.93)
ob_004_2.rotation_euler = (1.571, 0.0, 1.571)
ob_004_2.scale = (2.07, 1.9, 1.0)
ob_006_1.location = (-2.25, -0.1035, 1.785)
ob_006_1.rotation_euler = (1.571, 0.0, 1.571)
ob_006_1.scale = (2.07, 1.9, 1.0)
ob_007_1.location = (-2.25, 1.035, 0.93)
ob_007_1.rotation_euler = (1.571, 0.0, 1.571)
ob_007_1.scale = (2.07, 1.9, 1.0)
ob_008_1.location = (-2.28, -1.16, 0.93)
ob_008_1.rotation_euler = (1.571, 0.0, 1.571)
ob_008_1.scale = (2.07, 1.9, 1.0)
ob_002_2.location = (0.84, -0.99, 0.09)
ob_002_2.rotation_euler = (0.0, 0.0, 1.571)
ob_002_2.scale = (1.1, 0.65, 0.2)
ob_x_2.location = (-0.02, -0.74, 0.5)
ob_x_2.scale = (0.65, 0.35, 1.0)
ob_001_2.location = (1.51, 1.02, 0.08)
ob_001_2.rotation_euler = (0.0, 0.0, 1.571)
ob_001_2.scale = (0.5769, 0.9615, 0.1923)

# ---- collection membership
col_collection.objects.link(ob_x)
col_collection_1.objects.link(ob_003)
col_collection_1.objects.link(ob_004)
col_collection_1.objects.link(ob_005)
col_collection_1.objects.link(ob_006)
col_collection_1.objects.link(ob_010)
col_collection_1.objects.link(ob_002)
col_collection_1.objects.link(ob_008)
col_collection_1.objects.link(ob_009)
col_collection_1.objects.link(ob_011)
col_collection_1.objects.link(ob_012)
col_collection_1.objects.link(ob_013)
col_collection_1.objects.link(ob_014)
col_collection_1.objects.link(ob_015)
col_collection_1.objects.link(ob_016)
col_collection_1.objects.link(ob_007)
col_collection_1.objects.link(ob_017)
col_collection_2.objects.link(ob_004_1)
col_collection_2.objects.link(ob_005_1)
col_collection_2.objects.link(ob_001)
col_collection_2.objects.link(ob_003_1)
col_collection_3.objects.link(ob_x_1)
col_collection_3.objects.link(ob_001_1)
col_collection_3.objects.link(ob_002_1)
col_collection_3.objects.link(ob_003_2)
col_collection_3.objects.link(ob_004_2)
col_collection_3.objects.link(ob_006_1)
col_collection_3.objects.link(ob_007_1)
col_collection_3.objects.link(ob_008_1)
col_collection_4.objects.link(ob_002_2)
col_collection_4.objects.link(ob_x_2)
col_collection_4.objects.link(ob_001_2)

# ---- scene / render settings (as saved in the file)
scene.frame_start = 1; scene.frame_end = 250; scene.frame_set(1)
scene.render.engine = 'BLENDER_EEVEE_NEXT'
scene.cycles.sampling_pattern = 'TABULATED_SOBOL'
scene.eevee.ray_tracing_options.trace_max_roughness = 0.0
bpy.context.view_layer.update()

# ---- added for rendering (the .blend has no active camera and no usable light): camera, sun
cam_auto = bpy.data.cameras.new('AutoCamera')
cam_auto.lens = 50.0
cam_auto.sensor_width = 36.0
cam_auto.clip_end = 1000.0
ob_auto_camera = bpy.data.objects.new('AutoCamera', cam_auto)
scene.collection.objects.link(ob_auto_camera)
ob_auto_camera.location = (7.59493, -8.52092, 7.37515)
ob_auto_camera.rotation_euler = (1.09748, -7.21219e-08, 0.694738)
scene.camera = ob_auto_camera
light_auto_sun = bpy.data.lights.new('AutoSun', 'SUN')
light_auto_sun.energy = 3.0
light_auto_sun.angle = 0.0523599
ob_auto_sun = bpy.data.objects.new('AutoSun', light_auto_sun)
scene.collection.objects.link(ob_auto_sun)
ob_auto_sun.rotation_euler = (0.872665, 0.174533, 0.523599)
bpy.context.view_layer.update()
